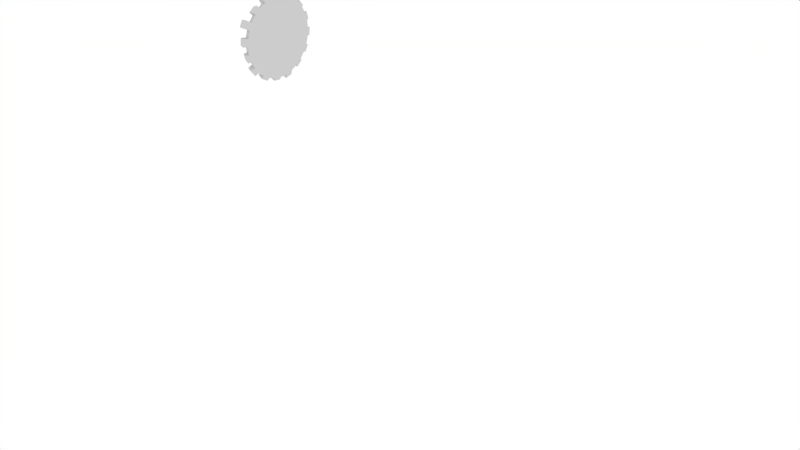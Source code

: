 # Source: rotation_bone_rules.test.blend  (saved by Blender 2.78.0; exported with 4.5.12 LTS)
import bpy
from mathutils import Matrix  # noqa: F401  (used for matrix-valued properties, if any)

bpy.ops.wm.read_factory_settings(use_empty=True)
scene = bpy.context.scene
scene.name = 'Scene'

# ---- collections
col_collection_1 = bpy.data.collections.new('Collection 1'); scene.collection.children.link(col_collection_1)
col_collection_1.hide_render = True
col_collection_1.hide_viewport = True
col_collection_2 = bpy.data.collections.new('Collection 2'); scene.collection.children.link(col_collection_2)
col_collection_2.hide_render = True
col_collection_2.hide_viewport = True
col_collection_3 = bpy.data.collections.new('Collection 3'); scene.collection.children.link(col_collection_3)
col_collection_3.hide_render = True
col_collection_3.hide_viewport = True
col_collection_4 = bpy.data.collections.new('Collection 4'); scene.collection.children.link(col_collection_4)
col_collection_4.hide_render = True
col_collection_4.hide_viewport = True
col_collection_5 = bpy.data.collections.new('Collection 5'); scene.collection.children.link(col_collection_5)
col_collection_5.hide_render = True
col_collection_5.hide_viewport = True
col_collection_6 = bpy.data.collections.new('Collection 6'); scene.collection.children.link(col_collection_6)
col_collection_6.hide_render = True
col_collection_6.hide_viewport = True
col_collection_7 = bpy.data.collections.new('Collection 7'); scene.collection.children.link(col_collection_7)
col_collection_7.hide_render = True
col_collection_7.hide_viewport = True
col_collection_8 = bpy.data.collections.new('Collection 8'); scene.collection.children.link(col_collection_8)
col_collection_8.hide_render = True
col_collection_8.hide_viewport = True
col_collection_9 = bpy.data.collections.new('Collection 9'); scene.collection.children.link(col_collection_9)
col_collection_9.hide_render = True
col_collection_9.hide_viewport = True
col_collection_10 = bpy.data.collections.new('Collection 10'); scene.collection.children.link(col_collection_10)
col_collection_10.hide_render = True
col_collection_10.hide_viewport = True
col_collection_11 = bpy.data.collections.new('Collection 11'); scene.collection.children.link(col_collection_11)

# ---- materials (node trees are filled in below, after node groups)
mat_material_002 = bpy.data.materials.new('Material.002')
mat_material_002.alpha_threshold = 0.0
mat_material_002.use_transparent_shadow = False
mat_material_002.roughness = 0.5
mat_material_000 = bpy.data.materials.new('Material.000')
mat_material_000.alpha_threshold = 0.0
mat_material_000.use_transparent_shadow = False
mat_material_000.roughness = 0.5
mat_material_003 = bpy.data.materials.new('Material.003')
mat_material_003.alpha_threshold = 0.0
mat_material_003.use_transparent_shadow = False
mat_material_003.roughness = 0.5
mat_material_005 = bpy.data.materials.new('Material.005')
mat_material_005.alpha_threshold = 0.0
mat_material_005.use_transparent_shadow = False
mat_material_005.roughness = 0.5
mat_material_008 = bpy.data.materials.new('Material.008')
mat_material_008.alpha_threshold = 0.0
mat_material_008.use_transparent_shadow = False
mat_material_008.roughness = 0.5
mat_material_007 = bpy.data.materials.new('Material.007')
mat_material_007.alpha_threshold = 0.0
mat_material_007.use_transparent_shadow = False
mat_material_007.roughness = 0.5
mat_material_001 = bpy.data.materials.new('Material.001')
mat_material_001.alpha_threshold = 0.0
mat_material_001.use_transparent_shadow = False
mat_material_001.roughness = 0.5

# ---- material node trees

# ---- world
world_world = bpy.data.worlds.new('World'); scene.world = world_world
world_world.color = (1.0, 1.0, 1.0)
world_world.use_sun_shadow = False
world_world.sun_shadow_jitter_overblur = 0.0
world_world.cycles.sampling_method = 'NONE'
world_world.cycles.sample_map_resolution = 256

# ---- meshes
me_cylinder_000 = bpy.data.meshes.new('Cylinder.000')
me_cylinder_000.from_pydata([(-0.00546, 0.08861, -3.272e-05), (0.009743, 0.09543, -3.272e-05), (-0.00546, 0.08691, -0.01728), (0.009743, 0.0936, -0.01861), (-0.00546, 0.08188, -0.03387), (0.009743, 0.08818, -0.03648), (-0.00546, 0.07371, -0.04916), (0.009743, 0.07938, -0.05295), (-0.00546, 0.06271, -0.06256), (0.009743, 0.06754, -0.06738), (-0.00546, 0.04932, -0.07355), (0.009743, 0.0531, -0.07922), (-0.00546, 0.03403, -0.08172), (0.009743, 0.03664, -0.08803), (-0.00546, 0.01744, -0.08676), (0.009743, 0.01877, -0.09344), (-0.00546, 0.0001908, -0.08846), (0.009743, 0.0001908, -0.09527), (-0.00546, -0.01706, -0.08676), (0.009743, -0.01839, -0.09344), (-0.00546, -0.03365, -0.08172), (0.009743, -0.03626, -0.08803), (-0.00546, -0.04893, -0.07355), (0.009743, -0.05272, -0.07922), (-0.00546, -0.06233, -0.06256), (0.009743, -0.06716, -0.06738), (-0.00546, -0.07333, -0.04916), (0.009743, -0.079, -0.05295), (-0.00546, -0.0815, -0.03387), (0.009743, -0.0878, -0.03648), (-0.00546, -0.08653, -0.01728), (0.009743, -0.09322, -0.01861), (-0.00546, -0.08823, -3.269e-05), (0.009743, -0.09505, -3.271e-05), (-0.00546, -0.08653, 0.01722), (0.009743, -0.09322, 0.01855), (-0.00546, -0.0815, 0.03381), (0.009743, -0.0878, 0.03641), (-0.00546, -0.07333, 0.04909), (0.009743, -0.079, 0.05288), (-0.00546, -0.06233, 0.06249), (0.009743, -0.06716, 0.06731), (-0.00546, -0.04893, 0.07349), (0.009743, -0.05272, 0.07916), (-0.00546, -0.03365, 0.08166), (0.009743, -0.03626, 0.08796), (-0.00546, -0.01706, 0.08669), (0.009743, -0.01839, 0.09338), (-0.00546, 0.0001909, 0.08839), (0.009743, 0.0001909, 0.09521), (-0.00546, 0.01744, 0.08669), (0.009743, 0.01877, 0.09338), (-0.00546, 0.03403, 0.08166), (0.009743, 0.03664, 0.08796), (-0.00546, 0.04932, 0.07349), (0.009743, 0.0531, 0.07916), (-0.00546, 0.06271, 0.06249), (0.009743, 0.06754, 0.06731), (-0.00546, 0.07371, 0.04909), (0.009743, 0.07938, 0.05288), (-0.00546, 0.08188, 0.0338), (0.009743, 0.08818, 0.03641), (-0.00546, 0.08691, 0.01722), (0.009743, 0.0936, 0.01855), (0.004574, 0.001326, 0.1067), (-0.01063, 0.001326, 0.09991), (-0.01063, 0.01858, 0.09822), (0.004574, 0.01991, 0.1049), (0.005515, -0.03901, 0.09702), (-0.009689, -0.0364, 0.09072), (-0.009689, -0.01981, 0.09575), (0.005515, -0.02114, 0.1024), (0.005797, -0.07276, 0.07415), (-0.009407, -0.06794, 0.06932), (-0.009407, -0.05454, 0.08032), (0.005797, -0.05833, 0.08599), (0.00236, -0.1024, 0.04421), (-0.01284, -0.09609, 0.0416), (-0.01284, -0.08792, 0.05689), (0.00236, -0.09359, 0.06068), (0.004845, -0.106, 0.001043), (-0.01036, -0.09915, 0.001043), (-0.01036, -0.09745, 0.01829), (0.004845, -0.1041, 0.01962), (0.006418, -0.09493, -0.03864), (-0.008785, -0.08863, -0.03603), (-0.008785, -0.09366, -0.01945), (0.006418, -0.1003, -0.02078), (0.005051, -0.07528, -0.07405), (-0.01015, -0.07046, -0.06923), (-0.01015, -0.08146, -0.05583), (0.005051, -0.08713, -0.05962), (0.006558, -0.03962, -0.09432), (-0.008645, -0.03701, -0.08802), (-0.008645, -0.0523, -0.07985), (0.006558, -0.05609, -0.08552), (0.006875, -0.000439, -0.1017), (-0.008329, -0.000439, -0.09485), (-0.008329, -0.01769, -0.09315), (0.006875, -0.01902, -0.09984), (0.00421, 0.04024, -0.09989), (-0.01099, 0.03763, -0.09359), (-0.01099, 0.02104, -0.09862), (0.00421, 0.02237, -0.1053), (0.005362, 0.07376, -0.07497), (-0.009841, 0.06894, -0.07014), (-0.009841, 0.05554, -0.08114), (0.005362, 0.05933, -0.08681), (0.004903, 0.09775, -0.04159), (-0.0103, 0.09145, -0.03898), (-0.0103, 0.08327, -0.05427), (0.004903, 0.08895, -0.05806), (-0.01015, 0.09908, -0.001063), (-0.01015, 0.09738, -0.01831), (0.00505, 0.1041, -0.01964), (0.00505, 0.1059, -0.001063), (0.005903, 0.09642, 0.03891), (-0.009301, 0.09012, 0.0363), (-0.009301, 0.09515, 0.01971), (0.005903, 0.1018, 0.02105), (0.006882, 0.07249, 0.07138), (-0.008322, 0.06767, 0.06656), (-0.008322, 0.07867, 0.05316), (0.006882, 0.08434, 0.05695), (0.007062, 0.03947, 0.09326), (-0.008142, 0.03686, 0.08696), (-0.008142, 0.05215, 0.07879), (0.007062, 0.05594, 0.08446), (-0.003175, 0.003027, 0.124), (-0.01838, 0.003027, 0.1172), (-0.01838, 0.02028, 0.1155), (-0.003175, 0.02161, 0.1222), (-0.01897, 0.0009612, 0.09621), (-0.01897, 0.01821, 0.09451), (-0.02671, 0.002663, 0.1135), (-0.02671, 0.01991, 0.1118), (0.01603, 0.02041, 0.11), (0.01603, 0.001827, 0.1118), (0.008286, 0.02211, 0.1273), (0.008286, 0.003529, 0.1291)], [], [(2, 0, 112, 113), (2, 3, 5, 4), (7, 6, 110, 111), (6, 7, 9, 8), (9, 11, 107, 104), (10, 11, 13, 12), (13, 15, 103, 100), (14, 15, 17, 16), (19, 18, 98, 99), (18, 19, 21, 20), (23, 22, 94, 95), (22, 23, 25, 24), (25, 27, 91, 88), (26, 27, 29, 28), (29, 31, 87, 84), (30, 31, 33, 32), (35, 34, 82, 83), (34, 35, 37, 36), (38, 36, 77, 78), (38, 39, 41, 40), (41, 43, 75, 72), (42, 43, 45, 44), (44, 45, 68, 69), (46, 47, 49, 48), (51, 50, 66, 67), (50, 51, 53, 52), (53, 55, 127, 124), (54, 55, 57, 56), (57, 59, 123, 120), (58, 59, 61, 60), (3, 1, 63, 61, 59, 57, 55, 53, 51, 49, 47, 45, 43, 41, 39, 37, 35, 33, 31, 29, 27, 25, 23, 21, 19, 17, 15, 13, 11, 9, 7, 5), (63, 62, 118, 119), (62, 63, 1, 0), (0, 2, 4, 6, 8, 10, 12, 14, 16, 18, 20, 22, 24, 26, 28, 30, 32, 34, 36, 38, 40, 42, 44, 46, 48, 50, 52, 54, 56, 58, 60, 62), (67, 66, 130, 131), (50, 48, 65, 66), (49, 51, 67, 64), (48, 49, 64, 65), (69, 68, 71, 70), (47, 46, 70, 71), (46, 44, 69, 70), (45, 47, 71, 68), (73, 72, 75, 74), (40, 41, 72, 73), (43, 42, 74, 75), (42, 40, 73, 74), (77, 76, 79, 78), (37, 39, 79, 76), (36, 37, 76, 77), (39, 38, 78, 79), (81, 80, 83, 82), (34, 32, 81, 82), (33, 35, 83, 80), (32, 33, 80, 81), (85, 84, 87, 86), (28, 29, 84, 85), (31, 30, 86, 87), (30, 28, 85, 86), (89, 88, 91, 90), (24, 25, 88, 89), (27, 26, 90, 91), (26, 24, 89, 90), (93, 92, 95, 94), (22, 20, 93, 94), (21, 23, 95, 92), (20, 21, 92, 93), (97, 96, 99, 98), (18, 16, 97, 98), (17, 19, 99, 96), (16, 17, 96, 97), (101, 100, 103, 102), (12, 13, 100, 101), (15, 14, 102, 103), (14, 12, 101, 102), (105, 104, 107, 106), (8, 9, 104, 105), (11, 10, 106, 107), (10, 8, 105, 106), (109, 108, 111, 110), (6, 4, 109, 110), (5, 7, 111, 108), (4, 5, 108, 109), (112, 115, 114, 113), (3, 2, 113, 114), (1, 3, 114, 115), (0, 1, 115, 112), (117, 116, 119, 118), (62, 60, 117, 118), (61, 63, 119, 116), (60, 61, 116, 117), (121, 120, 123, 122), (56, 57, 120, 121), (59, 58, 122, 123), (58, 56, 121, 122), (125, 124, 127, 126), (52, 53, 124, 125), (55, 54, 126, 127), (54, 52, 125, 126), (129, 128, 131, 130), (66, 65, 132, 133), (128, 64, 137, 139), (65, 64, 128, 129), (133, 132, 134, 135), (129, 130, 135, 134), (65, 129, 134, 132), (130, 66, 133, 135), (137, 136, 138, 139), (67, 131, 138, 136), (64, 67, 136, 137), (131, 128, 139, 138)])
me_cylinder_000.materials.append(mat_material_002)
me_cylinder_000.use_remesh_preserve_volume = False
me_cylinder_000.use_remesh_preserve_attributes = False
me_cylinder_000.use_mirror_vertex_groups = False
me_cylinder_000.update()
me_cylinder_001 = bpy.data.meshes.new('Cylinder.001')
me_cylinder_001.from_pydata([(-0.00546, 0.08861, -3.272e-05), (0.009743, 0.09543, -3.272e-05), (-0.00546, 0.08691, -0.01728), (0.009743, 0.0936, -0.01861), (-0.00546, 0.08188, -0.03387), (0.009743, 0.08818, -0.03648), (-0.00546, 0.07371, -0.04916), (0.009743, 0.07938, -0.05295), (-0.00546, 0.06271, -0.06256), (0.009743, 0.06754, -0.06738), (-0.00546, 0.04932, -0.07355), (0.009743, 0.0531, -0.07922), (-0.00546, 0.03403, -0.08172), (0.009743, 0.03664, -0.08803), (-0.00546, 0.01744, -0.08676), (0.009743, 0.01877, -0.09344), (-0.00546, 0.0001908, -0.08846), (0.009743, 0.0001908, -0.09527), (-0.00546, -0.01706, -0.08676), (0.009743, -0.01839, -0.09344), (-0.00546, -0.03365, -0.08172), (0.009743, -0.03626, -0.08803), (-0.00546, -0.04893, -0.07355), (0.009743, -0.05272, -0.07922), (-0.00546, -0.06233, -0.06256), (0.009743, -0.06716, -0.06738), (-0.00546, -0.07333, -0.04916), (0.009743, -0.079, -0.05295), (-0.00546, -0.0815, -0.03387), (0.009743, -0.0878, -0.03648), (-0.00546, -0.08653, -0.01728), (0.009743, -0.09322, -0.01861), (-0.00546, -0.08823, -3.269e-05), (0.009743, -0.09505, -3.271e-05), (-0.00546, -0.08653, 0.01722), (0.009743, -0.09322, 0.01855), (-0.00546, -0.0815, 0.03381), (0.009743, -0.0878, 0.03641), (-0.00546, -0.07333, 0.04909), (0.009743, -0.079, 0.05288), (-0.00546, -0.06233, 0.06249), (0.009743, -0.06716, 0.06731), (-0.00546, -0.04893, 0.07349), (0.009743, -0.05272, 0.07916), (-0.00546, -0.03365, 0.08166), (0.009743, -0.03626, 0.08796), (-0.00546, -0.01706, 0.08669), (0.009743, -0.01839, 0.09338), (-0.00546, 0.0001909, 0.08839), (0.009743, 0.0001909, 0.09521), (-0.00546, 0.01744, 0.08669), (0.009743, 0.01877, 0.09338), (-0.00546, 0.03403, 0.08166), (0.009743, 0.03664, 0.08796), (-0.00546, 0.04932, 0.07349), (0.009743, 0.0531, 0.07916), (-0.00546, 0.06271, 0.06249), (0.009743, 0.06754, 0.06731), (-0.00546, 0.07371, 0.04909), (0.009743, 0.07938, 0.05288), (-0.00546, 0.08188, 0.0338), (0.009743, 0.08818, 0.03641), (-0.00546, 0.08691, 0.01722), (0.009743, 0.0936, 0.01855), (0.004574, 0.001326, 0.1067), (-0.01063, 0.001326, 0.09991), (-0.01063, 0.01858, 0.09822), (0.004574, 0.01991, 0.1049), (0.005515, -0.03901, 0.09702), (-0.009689, -0.0364, 0.09072), (-0.009689, -0.01981, 0.09575), (0.005515, -0.02114, 0.1024), (0.005797, -0.07276, 0.07415), (-0.009407, -0.06794, 0.06932), (-0.009407, -0.05454, 0.08032), (0.005797, -0.05833, 0.08599), (0.00236, -0.1024, 0.04421), (-0.01284, -0.09609, 0.0416), (-0.01284, -0.08792, 0.05689), (0.00236, -0.09359, 0.06068), (0.004845, -0.106, 0.001043), (-0.01036, -0.09915, 0.001043), (-0.01036, -0.09745, 0.01829), (0.004845, -0.1041, 0.01962), (0.006418, -0.09493, -0.03864), (-0.008785, -0.08863, -0.03603), (-0.008785, -0.09366, -0.01945), (0.006418, -0.1003, -0.02078), (0.005051, -0.07528, -0.07405), (-0.01015, -0.07046, -0.06923), (-0.01015, -0.08146, -0.05583), (0.005051, -0.08713, -0.05962), (0.006558, -0.03962, -0.09432), (-0.008645, -0.03701, -0.08802), (-0.008645, -0.0523, -0.07985), (0.006558, -0.05609, -0.08552), (0.006875, -0.000439, -0.1017), (-0.008329, -0.000439, -0.09485), (-0.008329, -0.01769, -0.09315), (0.006875, -0.01902, -0.09984), (0.00421, 0.04024, -0.09989), (-0.01099, 0.03763, -0.09359), (-0.01099, 0.02104, -0.09862), (0.00421, 0.02237, -0.1053), (0.005362, 0.07376, -0.07497), (-0.009841, 0.06894, -0.07014), (-0.009841, 0.05554, -0.08114), (0.005362, 0.05933, -0.08681), (0.004903, 0.09775, -0.04159), (-0.0103, 0.09145, -0.03898), (-0.0103, 0.08327, -0.05427), (0.004903, 0.08895, -0.05806), (-0.01015, 0.09908, -0.001063), (-0.01015, 0.09738, -0.01831), (0.00505, 0.1041, -0.01964), (0.00505, 0.1059, -0.001063), (0.005903, 0.09642, 0.03891), (-0.009301, 0.09012, 0.0363), (-0.009301, 0.09515, 0.01971), (0.005903, 0.1018, 0.02105), (0.006882, 0.07249, 0.07138), (-0.008322, 0.06767, 0.06656), (-0.008322, 0.07867, 0.05316), (0.006882, 0.08434, 0.05695), (0.007062, 0.03947, 0.09326), (-0.008142, 0.03686, 0.08696), (-0.008142, 0.05215, 0.07879), (0.007062, 0.05594, 0.08446), (-0.003175, 0.003027, 0.124), (-0.01838, 0.003027, 0.1172), (-0.01838, 0.02028, 0.1155), (-0.003175, 0.02161, 0.1222), (-0.01897, 0.0009612, 0.09621), (-0.01897, 0.01821, 0.09451), (-0.02671, 0.002663, 0.1135), (-0.02671, 0.01991, 0.1118), (0.01603, 0.02041, 0.11), (0.01603, 0.001827, 0.1118), (0.008286, 0.02211, 0.1273), (0.008286, 0.003529, 0.1291)], [], [(2, 0, 112, 113), (2, 3, 5, 4), (7, 6, 110, 111), (6, 7, 9, 8), (9, 11, 107, 104), (10, 11, 13, 12), (13, 15, 103, 100), (14, 15, 17, 16), (19, 18, 98, 99), (18, 19, 21, 20), (23, 22, 94, 95), (22, 23, 25, 24), (25, 27, 91, 88), (26, 27, 29, 28), (29, 31, 87, 84), (30, 31, 33, 32), (35, 34, 82, 83), (34, 35, 37, 36), (38, 36, 77, 78), (38, 39, 41, 40), (41, 43, 75, 72), (42, 43, 45, 44), (44, 45, 68, 69), (46, 47, 49, 48), (51, 50, 66, 67), (50, 51, 53, 52), (53, 55, 127, 124), (54, 55, 57, 56), (57, 59, 123, 120), (58, 59, 61, 60), (3, 1, 63, 61, 59, 57, 55, 53, 51, 49, 47, 45, 43, 41, 39, 37, 35, 33, 31, 29, 27, 25, 23, 21, 19, 17, 15, 13, 11, 9, 7, 5), (63, 62, 118, 119), (62, 63, 1, 0), (0, 2, 4, 6, 8, 10, 12, 14, 16, 18, 20, 22, 24, 26, 28, 30, 32, 34, 36, 38, 40, 42, 44, 46, 48, 50, 52, 54, 56, 58, 60, 62), (67, 66, 130, 131), (50, 48, 65, 66), (49, 51, 67, 64), (48, 49, 64, 65), (69, 68, 71, 70), (47, 46, 70, 71), (46, 44, 69, 70), (45, 47, 71, 68), (73, 72, 75, 74), (40, 41, 72, 73), (43, 42, 74, 75), (42, 40, 73, 74), (77, 76, 79, 78), (37, 39, 79, 76), (36, 37, 76, 77), (39, 38, 78, 79), (81, 80, 83, 82), (34, 32, 81, 82), (33, 35, 83, 80), (32, 33, 80, 81), (85, 84, 87, 86), (28, 29, 84, 85), (31, 30, 86, 87), (30, 28, 85, 86), (89, 88, 91, 90), (24, 25, 88, 89), (27, 26, 90, 91), (26, 24, 89, 90), (93, 92, 95, 94), (22, 20, 93, 94), (21, 23, 95, 92), (20, 21, 92, 93), (97, 96, 99, 98), (18, 16, 97, 98), (17, 19, 99, 96), (16, 17, 96, 97), (101, 100, 103, 102), (12, 13, 100, 101), (15, 14, 102, 103), (14, 12, 101, 102), (105, 104, 107, 106), (8, 9, 104, 105), (11, 10, 106, 107), (10, 8, 105, 106), (109, 108, 111, 110), (6, 4, 109, 110), (5, 7, 111, 108), (4, 5, 108, 109), (112, 115, 114, 113), (3, 2, 113, 114), (1, 3, 114, 115), (0, 1, 115, 112), (117, 116, 119, 118), (62, 60, 117, 118), (61, 63, 119, 116), (60, 61, 116, 117), (121, 120, 123, 122), (56, 57, 120, 121), (59, 58, 122, 123), (58, 56, 121, 122), (125, 124, 127, 126), (52, 53, 124, 125), (55, 54, 126, 127), (54, 52, 125, 126), (129, 128, 131, 130), (66, 65, 132, 133), (128, 64, 137, 139), (65, 64, 128, 129), (133, 132, 134, 135), (129, 130, 135, 134), (65, 129, 134, 132), (130, 66, 133, 135), (137, 136, 138, 139), (67, 131, 138, 136), (64, 67, 136, 137), (131, 128, 139, 138)])
me_cylinder_001.materials.append(mat_material_000)
me_cylinder_001.use_remesh_preserve_volume = False
me_cylinder_001.use_remesh_preserve_attributes = False
me_cylinder_001.use_mirror_vertex_groups = False
me_cylinder_001.update()
me_cylinder_002 = bpy.data.meshes.new('Cylinder.002')
me_cylinder_002.from_pydata([(-0.00546, 0.08861, -3.272e-05), (0.009743, 0.09543, -3.272e-05), (-0.00546, 0.08691, -0.01728), (0.009743, 0.0936, -0.01861), (-0.00546, 0.08188, -0.03387), (0.009743, 0.08818, -0.03648), (-0.00546, 0.07371, -0.04916), (0.009743, 0.07938, -0.05295), (-0.00546, 0.06271, -0.06256), (0.009743, 0.06754, -0.06738), (-0.00546, 0.04932, -0.07355), (0.009743, 0.0531, -0.07922), (-0.00546, 0.03403, -0.08172), (0.009743, 0.03664, -0.08803), (-0.00546, 0.01744, -0.08676), (0.009743, 0.01877, -0.09344), (-0.00546, 0.0001908, -0.08846), (0.009743, 0.0001908, -0.09527), (-0.00546, -0.01706, -0.08676), (0.009743, -0.01839, -0.09344), (-0.00546, -0.03365, -0.08172), (0.009743, -0.03626, -0.08803), (-0.00546, -0.04893, -0.07355), (0.009743, -0.05272, -0.07922), (-0.00546, -0.06233, -0.06256), (0.009743, -0.06716, -0.06738), (-0.00546, -0.07333, -0.04916), (0.009743, -0.079, -0.05295), (-0.00546, -0.0815, -0.03387), (0.009743, -0.0878, -0.03648), (-0.00546, -0.08653, -0.01728), (0.009743, -0.09322, -0.01861), (-0.00546, -0.08823, -3.269e-05), (0.009743, -0.09505, -3.271e-05), (-0.00546, -0.08653, 0.01722), (0.009743, -0.09322, 0.01855), (-0.00546, -0.0815, 0.03381), (0.009743, -0.0878, 0.03641), (-0.00546, -0.07333, 0.04909), (0.009743, -0.079, 0.05288), (-0.00546, -0.06233, 0.06249), (0.009743, -0.06716, 0.06731), (-0.00546, -0.04893, 0.07349), (0.009743, -0.05272, 0.07916), (-0.00546, -0.03365, 0.08166), (0.009743, -0.03626, 0.08796), (-0.00546, -0.01706, 0.08669), (0.009743, -0.01839, 0.09338), (-0.00546, 0.0001909, 0.08839), (0.009743, 0.0001909, 0.09521), (-0.00546, 0.01744, 0.08669), (0.009743, 0.01877, 0.09338), (-0.00546, 0.03403, 0.08166), (0.009743, 0.03664, 0.08796), (-0.00546, 0.04932, 0.07349), (0.009743, 0.0531, 0.07916), (-0.00546, 0.06271, 0.06249), (0.009743, 0.06754, 0.06731), (-0.00546, 0.07371, 0.04909), (0.009743, 0.07938, 0.05288), (-0.00546, 0.08188, 0.0338), (0.009743, 0.08818, 0.03641), (-0.00546, 0.08691, 0.01722), (0.009743, 0.0936, 0.01855), (0.004574, 0.001326, 0.1067), (-0.01063, 0.001326, 0.09991), (-0.01063, 0.01858, 0.09822), (0.004574, 0.01991, 0.1049), (0.005515, -0.03901, 0.09702), (-0.009689, -0.0364, 0.09072), (-0.009689, -0.01981, 0.09575), (0.005515, -0.02114, 0.1024), (0.005797, -0.07276, 0.07415), (-0.009407, -0.06794, 0.06932), (-0.009407, -0.05454, 0.08032), (0.005797, -0.05833, 0.08599), (0.00236, -0.1024, 0.04421), (-0.01284, -0.09609, 0.0416), (-0.01284, -0.08792, 0.05689), (0.00236, -0.09359, 0.06068), (0.004845, -0.106, 0.001043), (-0.01036, -0.09915, 0.001043), (-0.01036, -0.09745, 0.01829), (0.004845, -0.1041, 0.01962), (0.006418, -0.09493, -0.03864), (-0.008785, -0.08863, -0.03603), (-0.008785, -0.09366, -0.01945), (0.006418, -0.1003, -0.02078), (0.005051, -0.07528, -0.07405), (-0.01015, -0.07046, -0.06923), (-0.01015, -0.08146, -0.05583), (0.005051, -0.08713, -0.05962), (0.006558, -0.03962, -0.09432), (-0.008645, -0.03701, -0.08802), (-0.008645, -0.0523, -0.07985), (0.006558, -0.05609, -0.08552), (0.006875, -0.000439, -0.1017), (-0.008329, -0.000439, -0.09485), (-0.008329, -0.01769, -0.09315), (0.006875, -0.01902, -0.09984), (0.00421, 0.04024, -0.09989), (-0.01099, 0.03763, -0.09359), (-0.01099, 0.02104, -0.09862), (0.00421, 0.02237, -0.1053), (0.005362, 0.07376, -0.07497), (-0.009841, 0.06894, -0.07014), (-0.009841, 0.05554, -0.08114), (0.005362, 0.05933, -0.08681), (0.004903, 0.09775, -0.04159), (-0.0103, 0.09145, -0.03898), (-0.0103, 0.08327, -0.05427), (0.004903, 0.08895, -0.05806), (-0.01015, 0.09908, -0.001063), (-0.01015, 0.09738, -0.01831), (0.00505, 0.1041, -0.01964), (0.00505, 0.1059, -0.001063), (0.005903, 0.09642, 0.03891), (-0.009301, 0.09012, 0.0363), (-0.009301, 0.09515, 0.01971), (0.005903, 0.1018, 0.02105), (0.006882, 0.07249, 0.07138), (-0.008322, 0.06767, 0.06656), (-0.008322, 0.07867, 0.05316), (0.006882, 0.08434, 0.05695), (0.007062, 0.03947, 0.09326), (-0.008142, 0.03686, 0.08696), (-0.008142, 0.05215, 0.07879), (0.007062, 0.05594, 0.08446), (-0.003175, 0.003027, 0.124), (-0.01838, 0.003027, 0.1172), (-0.01838, 0.02028, 0.1155), (-0.003175, 0.02161, 0.1222), (-0.01897, 0.0009612, 0.09621), (-0.01897, 0.01821, 0.09451), (-0.02671, 0.002663, 0.1135), (-0.02671, 0.01991, 0.1118), (0.01603, 0.02041, 0.11), (0.01603, 0.001827, 0.1118), (0.008286, 0.02211, 0.1273), (0.008286, 0.003529, 0.1291)], [], [(2, 0, 112, 113), (2, 3, 5, 4), (7, 6, 110, 111), (6, 7, 9, 8), (9, 11, 107, 104), (10, 11, 13, 12), (13, 15, 103, 100), (14, 15, 17, 16), (19, 18, 98, 99), (18, 19, 21, 20), (23, 22, 94, 95), (22, 23, 25, 24), (25, 27, 91, 88), (26, 27, 29, 28), (29, 31, 87, 84), (30, 31, 33, 32), (35, 34, 82, 83), (34, 35, 37, 36), (38, 36, 77, 78), (38, 39, 41, 40), (41, 43, 75, 72), (42, 43, 45, 44), (44, 45, 68, 69), (46, 47, 49, 48), (51, 50, 66, 67), (50, 51, 53, 52), (53, 55, 127, 124), (54, 55, 57, 56), (57, 59, 123, 120), (58, 59, 61, 60), (3, 1, 63, 61, 59, 57, 55, 53, 51, 49, 47, 45, 43, 41, 39, 37, 35, 33, 31, 29, 27, 25, 23, 21, 19, 17, 15, 13, 11, 9, 7, 5), (63, 62, 118, 119), (62, 63, 1, 0), (0, 2, 4, 6, 8, 10, 12, 14, 16, 18, 20, 22, 24, 26, 28, 30, 32, 34, 36, 38, 40, 42, 44, 46, 48, 50, 52, 54, 56, 58, 60, 62), (67, 66, 130, 131), (50, 48, 65, 66), (49, 51, 67, 64), (48, 49, 64, 65), (69, 68, 71, 70), (47, 46, 70, 71), (46, 44, 69, 70), (45, 47, 71, 68), (73, 72, 75, 74), (40, 41, 72, 73), (43, 42, 74, 75), (42, 40, 73, 74), (77, 76, 79, 78), (37, 39, 79, 76), (36, 37, 76, 77), (39, 38, 78, 79), (81, 80, 83, 82), (34, 32, 81, 82), (33, 35, 83, 80), (32, 33, 80, 81), (85, 84, 87, 86), (28, 29, 84, 85), (31, 30, 86, 87), (30, 28, 85, 86), (89, 88, 91, 90), (24, 25, 88, 89), (27, 26, 90, 91), (26, 24, 89, 90), (93, 92, 95, 94), (22, 20, 93, 94), (21, 23, 95, 92), (20, 21, 92, 93), (97, 96, 99, 98), (18, 16, 97, 98), (17, 19, 99, 96), (16, 17, 96, 97), (101, 100, 103, 102), (12, 13, 100, 101), (15, 14, 102, 103), (14, 12, 101, 102), (105, 104, 107, 106), (8, 9, 104, 105), (11, 10, 106, 107), (10, 8, 105, 106), (109, 108, 111, 110), (6, 4, 109, 110), (5, 7, 111, 108), (4, 5, 108, 109), (112, 115, 114, 113), (3, 2, 113, 114), (1, 3, 114, 115), (0, 1, 115, 112), (117, 116, 119, 118), (62, 60, 117, 118), (61, 63, 119, 116), (60, 61, 116, 117), (121, 120, 123, 122), (56, 57, 120, 121), (59, 58, 122, 123), (58, 56, 121, 122), (125, 124, 127, 126), (52, 53, 124, 125), (55, 54, 126, 127), (54, 52, 125, 126), (129, 128, 131, 130), (66, 65, 132, 133), (128, 64, 137, 139), (65, 64, 128, 129), (133, 132, 134, 135), (129, 130, 135, 134), (65, 129, 134, 132), (130, 66, 133, 135), (137, 136, 138, 139), (67, 131, 138, 136), (64, 67, 136, 137), (131, 128, 139, 138)])
me_cylinder_002.materials.append(mat_material_003)
me_cylinder_002.use_remesh_preserve_volume = False
me_cylinder_002.use_remesh_preserve_attributes = False
me_cylinder_002.use_mirror_vertex_groups = False
me_cylinder_002.update()
me_cylinder_005 = bpy.data.meshes.new('Cylinder.005')
me_cylinder_005.from_pydata([(-0.00546, 0.08861, -3.272e-05), (0.009743, 0.09543, -3.272e-05), (-0.00546, 0.08691, -0.01728), (0.009743, 0.0936, -0.01861), (-0.00546, 0.08188, -0.03387), (0.009743, 0.08818, -0.03648), (-0.00546, 0.07371, -0.04916), (0.009743, 0.07938, -0.05295), (-0.00546, 0.06271, -0.06256), (0.009743, 0.06754, -0.06738), (-0.00546, 0.04932, -0.07355), (0.009743, 0.0531, -0.07922), (-0.00546, 0.03403, -0.08172), (0.009743, 0.03664, -0.08803), (-0.00546, 0.01744, -0.08676), (0.009743, 0.01877, -0.09344), (-0.00546, 0.0001908, -0.08846), (0.009743, 0.0001908, -0.09527), (-0.00546, -0.01706, -0.08676), (0.009743, -0.01839, -0.09344), (-0.00546, -0.03365, -0.08172), (0.009743, -0.03626, -0.08803), (-0.00546, -0.04893, -0.07355), (0.009743, -0.05272, -0.07922), (-0.00546, -0.06233, -0.06256), (0.009743, -0.06716, -0.06738), (-0.00546, -0.07333, -0.04916), (0.009743, -0.079, -0.05295), (-0.00546, -0.0815, -0.03387), (0.009743, -0.0878, -0.03648), (-0.00546, -0.08653, -0.01728), (0.009743, -0.09322, -0.01861), (-0.00546, -0.08823, -3.269e-05), (0.009743, -0.09505, -3.271e-05), (-0.00546, -0.08653, 0.01722), (0.009743, -0.09322, 0.01855), (-0.00546, -0.0815, 0.03381), (0.009743, -0.0878, 0.03641), (-0.00546, -0.07333, 0.04909), (0.009743, -0.079, 0.05288), (-0.00546, -0.06233, 0.06249), (0.009743, -0.06716, 0.06731), (-0.00546, -0.04893, 0.07349), (0.009743, -0.05272, 0.07916), (-0.00546, -0.03365, 0.08166), (0.009743, -0.03626, 0.08796), (-0.00546, -0.01706, 0.08669), (0.009743, -0.01839, 0.09338), (-0.00546, 0.0001909, 0.08839), (0.009743, 0.0001909, 0.09521), (-0.00546, 0.01744, 0.08669), (0.009743, 0.01877, 0.09338), (-0.00546, 0.03403, 0.08166), (0.009743, 0.03664, 0.08796), (-0.00546, 0.04932, 0.07349), (0.009743, 0.0531, 0.07916), (-0.00546, 0.06271, 0.06249), (0.009743, 0.06754, 0.06731), (-0.00546, 0.07371, 0.04909), (0.009743, 0.07938, 0.05288), (-0.00546, 0.08188, 0.0338), (0.009743, 0.08818, 0.03641), (-0.00546, 0.08691, 0.01722), (0.009743, 0.0936, 0.01855), (0.004574, 0.001326, 0.1067), (-0.01063, 0.001326, 0.09991), (-0.01063, 0.01858, 0.09822), (0.004574, 0.01991, 0.1049), (0.005515, -0.03901, 0.09702), (-0.009689, -0.0364, 0.09072), (-0.009689, -0.01981, 0.09575), (0.005515, -0.02114, 0.1024), (0.005797, -0.07276, 0.07415), (-0.009407, -0.06794, 0.06932), (-0.009407, -0.05454, 0.08032), (0.005797, -0.05833, 0.08599), (0.00236, -0.1024, 0.04421), (-0.01284, -0.09609, 0.0416), (-0.01284, -0.08792, 0.05689), (0.00236, -0.09359, 0.06068), (0.004845, -0.106, 0.001043), (-0.01036, -0.09915, 0.001043), (-0.01036, -0.09745, 0.01829), (0.004845, -0.1041, 0.01962), (0.006418, -0.09493, -0.03864), (-0.008785, -0.08863, -0.03603), (-0.008785, -0.09366, -0.01945), (0.006418, -0.1003, -0.02078), (0.005051, -0.07528, -0.07405), (-0.01015, -0.07046, -0.06923), (-0.01015, -0.08146, -0.05583), (0.005051, -0.08713, -0.05962), (0.006558, -0.03962, -0.09432), (-0.008645, -0.03701, -0.08802), (-0.008645, -0.0523, -0.07985), (0.006558, -0.05609, -0.08552), (0.006875, -0.000439, -0.1017), (-0.008329, -0.000439, -0.09485), (-0.008329, -0.01769, -0.09315), (0.006875, -0.01902, -0.09984), (0.00421, 0.04024, -0.09989), (-0.01099, 0.03763, -0.09359), (-0.01099, 0.02104, -0.09862), (0.00421, 0.02237, -0.1053), (0.005362, 0.07376, -0.07497), (-0.009841, 0.06894, -0.07014), (-0.009841, 0.05554, -0.08114), (0.005362, 0.05933, -0.08681), (0.004903, 0.09775, -0.04159), (-0.0103, 0.09145, -0.03898), (-0.0103, 0.08327, -0.05427), (0.004903, 0.08895, -0.05806), (-0.01015, 0.09908, -0.001063), (-0.01015, 0.09738, -0.01831), (0.00505, 0.1041, -0.01964), (0.00505, 0.1059, -0.001063), (0.005903, 0.09642, 0.03891), (-0.009301, 0.09012, 0.0363), (-0.009301, 0.09515, 0.01971), (0.005903, 0.1018, 0.02105), (0.006882, 0.07249, 0.07138), (-0.008322, 0.06767, 0.06656), (-0.008322, 0.07867, 0.05316), (0.006882, 0.08434, 0.05695), (0.007062, 0.03947, 0.09326), (-0.008142, 0.03686, 0.08696), (-0.008142, 0.05215, 0.07879), (0.007062, 0.05594, 0.08446), (-0.003175, 0.003027, 0.124), (-0.01838, 0.003027, 0.1172), (-0.01838, 0.02028, 0.1155), (-0.003175, 0.02161, 0.1222), (-0.01897, 0.0009612, 0.09621), (-0.01897, 0.01821, 0.09451), (-0.02671, 0.002663, 0.1135), (-0.02671, 0.01991, 0.1118), (0.01603, 0.02041, 0.11), (0.01603, 0.001827, 0.1118), (0.008286, 0.02211, 0.1273), (0.008286, 0.003529, 0.1291)], [], [(2, 0, 112, 113), (2, 3, 5, 4), (7, 6, 110, 111), (6, 7, 9, 8), (9, 11, 107, 104), (10, 11, 13, 12), (13, 15, 103, 100), (14, 15, 17, 16), (19, 18, 98, 99), (18, 19, 21, 20), (23, 22, 94, 95), (22, 23, 25, 24), (25, 27, 91, 88), (26, 27, 29, 28), (29, 31, 87, 84), (30, 31, 33, 32), (35, 34, 82, 83), (34, 35, 37, 36), (38, 36, 77, 78), (38, 39, 41, 40), (41, 43, 75, 72), (42, 43, 45, 44), (44, 45, 68, 69), (46, 47, 49, 48), (51, 50, 66, 67), (50, 51, 53, 52), (53, 55, 127, 124), (54, 55, 57, 56), (57, 59, 123, 120), (58, 59, 61, 60), (3, 1, 63, 61, 59, 57, 55, 53, 51, 49, 47, 45, 43, 41, 39, 37, 35, 33, 31, 29, 27, 25, 23, 21, 19, 17, 15, 13, 11, 9, 7, 5), (63, 62, 118, 119), (62, 63, 1, 0), (0, 2, 4, 6, 8, 10, 12, 14, 16, 18, 20, 22, 24, 26, 28, 30, 32, 34, 36, 38, 40, 42, 44, 46, 48, 50, 52, 54, 56, 58, 60, 62), (67, 66, 130, 131), (50, 48, 65, 66), (49, 51, 67, 64), (48, 49, 64, 65), (69, 68, 71, 70), (47, 46, 70, 71), (46, 44, 69, 70), (45, 47, 71, 68), (73, 72, 75, 74), (40, 41, 72, 73), (43, 42, 74, 75), (42, 40, 73, 74), (77, 76, 79, 78), (37, 39, 79, 76), (36, 37, 76, 77), (39, 38, 78, 79), (81, 80, 83, 82), (34, 32, 81, 82), (33, 35, 83, 80), (32, 33, 80, 81), (85, 84, 87, 86), (28, 29, 84, 85), (31, 30, 86, 87), (30, 28, 85, 86), (89, 88, 91, 90), (24, 25, 88, 89), (27, 26, 90, 91), (26, 24, 89, 90), (93, 92, 95, 94), (22, 20, 93, 94), (21, 23, 95, 92), (20, 21, 92, 93), (97, 96, 99, 98), (18, 16, 97, 98), (17, 19, 99, 96), (16, 17, 96, 97), (101, 100, 103, 102), (12, 13, 100, 101), (15, 14, 102, 103), (14, 12, 101, 102), (105, 104, 107, 106), (8, 9, 104, 105), (11, 10, 106, 107), (10, 8, 105, 106), (109, 108, 111, 110), (6, 4, 109, 110), (5, 7, 111, 108), (4, 5, 108, 109), (112, 115, 114, 113), (3, 2, 113, 114), (1, 3, 114, 115), (0, 1, 115, 112), (117, 116, 119, 118), (62, 60, 117, 118), (61, 63, 119, 116), (60, 61, 116, 117), (121, 120, 123, 122), (56, 57, 120, 121), (59, 58, 122, 123), (58, 56, 121, 122), (125, 124, 127, 126), (52, 53, 124, 125), (55, 54, 126, 127), (54, 52, 125, 126), (129, 128, 131, 130), (66, 65, 132, 133), (128, 64, 137, 139), (65, 64, 128, 129), (133, 132, 134, 135), (129, 130, 135, 134), (65, 129, 134, 132), (130, 66, 133, 135), (137, 136, 138, 139), (67, 131, 138, 136), (64, 67, 136, 137), (131, 128, 139, 138)])
me_cylinder_005.materials.append(mat_material_005)
me_cylinder_005.use_remesh_preserve_volume = False
me_cylinder_005.use_remesh_preserve_attributes = False
me_cylinder_005.use_mirror_vertex_groups = False
me_cylinder_005.update()
me_cylinder_003 = bpy.data.meshes.new('Cylinder.003')
me_cylinder_003.from_pydata([(-0.00546, 0.08861, -3.272e-05), (0.009743, 0.09543, -3.272e-05), (-0.00546, 0.08691, -0.01728), (0.009743, 0.0936, -0.01861), (-0.00546, 0.08188, -0.03387), (0.009743, 0.08818, -0.03648), (-0.00546, 0.07371, -0.04916), (0.009743, 0.07938, -0.05295), (-0.00546, 0.06271, -0.06256), (0.009743, 0.06754, -0.06738), (-0.00546, 0.04932, -0.07355), (0.009743, 0.0531, -0.07922), (-0.00546, 0.03403, -0.08172), (0.009743, 0.03664, -0.08803), (-0.00546, 0.01744, -0.08676), (0.009743, 0.01877, -0.09344), (-0.00546, 0.0001908, -0.08846), (0.009743, 0.0001908, -0.09527), (-0.00546, -0.01706, -0.08676), (0.009743, -0.01839, -0.09344), (-0.00546, -0.03365, -0.08172), (0.009743, -0.03626, -0.08803), (-0.00546, -0.04893, -0.07355), (0.009743, -0.05272, -0.07922), (-0.00546, -0.06233, -0.06256), (0.009743, -0.06716, -0.06738), (-0.00546, -0.07333, -0.04916), (0.009743, -0.079, -0.05295), (-0.00546, -0.0815, -0.03387), (0.009743, -0.0878, -0.03648), (-0.00546, -0.08653, -0.01728), (0.009743, -0.09322, -0.01861), (-0.00546, -0.08823, -3.269e-05), (0.009743, -0.09505, -3.271e-05), (-0.00546, -0.08653, 0.01722), (0.009743, -0.09322, 0.01855), (-0.00546, -0.0815, 0.03381), (0.009743, -0.0878, 0.03641), (-0.00546, -0.07333, 0.04909), (0.009743, -0.079, 0.05288), (-0.00546, -0.06233, 0.06249), (0.009743, -0.06716, 0.06731), (-0.00546, -0.04893, 0.07349), (0.009743, -0.05272, 0.07916), (-0.00546, -0.03365, 0.08166), (0.009743, -0.03626, 0.08796), (-0.00546, -0.01706, 0.08669), (0.009743, -0.01839, 0.09338), (-0.00546, 0.0001909, 0.08839), (0.009743, 0.0001909, 0.09521), (-0.00546, 0.01744, 0.08669), (0.009743, 0.01877, 0.09338), (-0.00546, 0.03403, 0.08166), (0.009743, 0.03664, 0.08796), (-0.00546, 0.04932, 0.07349), (0.009743, 0.0531, 0.07916), (-0.00546, 0.06271, 0.06249), (0.009743, 0.06754, 0.06731), (-0.00546, 0.07371, 0.04909), (0.009743, 0.07938, 0.05288), (-0.00546, 0.08188, 0.0338), (0.009743, 0.08818, 0.03641), (-0.00546, 0.08691, 0.01722), (0.009743, 0.0936, 0.01855), (0.004574, 0.001326, 0.1067), (-0.01063, 0.001326, 0.09991), (-0.01063, 0.01858, 0.09822), (0.004574, 0.01991, 0.1049), (0.005515, -0.03901, 0.09702), (-0.009689, -0.0364, 0.09072), (-0.009689, -0.01981, 0.09575), (0.005515, -0.02114, 0.1024), (0.005797, -0.07276, 0.07415), (-0.009407, -0.06794, 0.06932), (-0.009407, -0.05454, 0.08032), (0.005797, -0.05833, 0.08599), (0.00236, -0.1024, 0.04421), (-0.01284, -0.09609, 0.0416), (-0.01284, -0.08792, 0.05689), (0.00236, -0.09359, 0.06068), (0.004845, -0.106, 0.001043), (-0.01036, -0.09915, 0.001043), (-0.01036, -0.09745, 0.01829), (0.004845, -0.1041, 0.01962), (0.006418, -0.09493, -0.03864), (-0.008785, -0.08863, -0.03603), (-0.008785, -0.09366, -0.01945), (0.006418, -0.1003, -0.02078), (0.005051, -0.07528, -0.07405), (-0.01015, -0.07046, -0.06923), (-0.01015, -0.08146, -0.05583), (0.005051, -0.08713, -0.05962), (0.006558, -0.03962, -0.09432), (-0.008645, -0.03701, -0.08802), (-0.008645, -0.0523, -0.07985), (0.006558, -0.05609, -0.08552), (0.006875, -0.000439, -0.1017), (-0.008329, -0.000439, -0.09485), (-0.008329, -0.01769, -0.09315), (0.006875, -0.01902, -0.09984), (0.00421, 0.04024, -0.09989), (-0.01099, 0.03763, -0.09359), (-0.01099, 0.02104, -0.09862), (0.00421, 0.02237, -0.1053), (0.005362, 0.07376, -0.07497), (-0.009841, 0.06894, -0.07014), (-0.009841, 0.05554, -0.08114), (0.005362, 0.05933, -0.08681), (0.004903, 0.09775, -0.04159), (-0.0103, 0.09145, -0.03898), (-0.0103, 0.08327, -0.05427), (0.004903, 0.08895, -0.05806), (-0.01015, 0.09908, -0.001063), (-0.01015, 0.09738, -0.01831), (0.00505, 0.1041, -0.01964), (0.00505, 0.1059, -0.001063), (0.005903, 0.09642, 0.03891), (-0.009301, 0.09012, 0.0363), (-0.009301, 0.09515, 0.01971), (0.005903, 0.1018, 0.02105), (0.006882, 0.07249, 0.07138), (-0.008322, 0.06767, 0.06656), (-0.008322, 0.07867, 0.05316), (0.006882, 0.08434, 0.05695), (0.007062, 0.03947, 0.09326), (-0.008142, 0.03686, 0.08696), (-0.008142, 0.05215, 0.07879), (0.007062, 0.05594, 0.08446), (-0.003175, 0.003027, 0.124), (-0.01838, 0.003027, 0.1172), (-0.01838, 0.02028, 0.1155), (-0.003175, 0.02161, 0.1222), (-0.01897, 0.0009612, 0.09621), (-0.01897, 0.01821, 0.09451), (-0.02671, 0.002663, 0.1135), (-0.02671, 0.01991, 0.1118), (0.01603, 0.02041, 0.11), (0.01603, 0.001827, 0.1118), (0.008286, 0.02211, 0.1273), (0.008286, 0.003529, 0.1291)], [], [(2, 0, 112, 113), (2, 3, 5, 4), (7, 6, 110, 111), (6, 7, 9, 8), (9, 11, 107, 104), (10, 11, 13, 12), (13, 15, 103, 100), (14, 15, 17, 16), (19, 18, 98, 99), (18, 19, 21, 20), (23, 22, 94, 95), (22, 23, 25, 24), (25, 27, 91, 88), (26, 27, 29, 28), (29, 31, 87, 84), (30, 31, 33, 32), (35, 34, 82, 83), (34, 35, 37, 36), (38, 36, 77, 78), (38, 39, 41, 40), (41, 43, 75, 72), (42, 43, 45, 44), (44, 45, 68, 69), (46, 47, 49, 48), (51, 50, 66, 67), (50, 51, 53, 52), (53, 55, 127, 124), (54, 55, 57, 56), (57, 59, 123, 120), (58, 59, 61, 60), (3, 1, 63, 61, 59, 57, 55, 53, 51, 49, 47, 45, 43, 41, 39, 37, 35, 33, 31, 29, 27, 25, 23, 21, 19, 17, 15, 13, 11, 9, 7, 5), (63, 62, 118, 119), (62, 63, 1, 0), (0, 2, 4, 6, 8, 10, 12, 14, 16, 18, 20, 22, 24, 26, 28, 30, 32, 34, 36, 38, 40, 42, 44, 46, 48, 50, 52, 54, 56, 58, 60, 62), (67, 66, 130, 131), (50, 48, 65, 66), (49, 51, 67, 64), (48, 49, 64, 65), (69, 68, 71, 70), (47, 46, 70, 71), (46, 44, 69, 70), (45, 47, 71, 68), (73, 72, 75, 74), (40, 41, 72, 73), (43, 42, 74, 75), (42, 40, 73, 74), (77, 76, 79, 78), (37, 39, 79, 76), (36, 37, 76, 77), (39, 38, 78, 79), (81, 80, 83, 82), (34, 32, 81, 82), (33, 35, 83, 80), (32, 33, 80, 81), (85, 84, 87, 86), (28, 29, 84, 85), (31, 30, 86, 87), (30, 28, 85, 86), (89, 88, 91, 90), (24, 25, 88, 89), (27, 26, 90, 91), (26, 24, 89, 90), (93, 92, 95, 94), (22, 20, 93, 94), (21, 23, 95, 92), (20, 21, 92, 93), (97, 96, 99, 98), (18, 16, 97, 98), (17, 19, 99, 96), (16, 17, 96, 97), (101, 100, 103, 102), (12, 13, 100, 101), (15, 14, 102, 103), (14, 12, 101, 102), (105, 104, 107, 106), (8, 9, 104, 105), (11, 10, 106, 107), (10, 8, 105, 106), (109, 108, 111, 110), (6, 4, 109, 110), (5, 7, 111, 108), (4, 5, 108, 109), (112, 115, 114, 113), (3, 2, 113, 114), (1, 3, 114, 115), (0, 1, 115, 112), (117, 116, 119, 118), (62, 60, 117, 118), (61, 63, 119, 116), (60, 61, 116, 117), (121, 120, 123, 122), (56, 57, 120, 121), (59, 58, 122, 123), (58, 56, 121, 122), (125, 124, 127, 126), (52, 53, 124, 125), (55, 54, 126, 127), (54, 52, 125, 126), (129, 128, 131, 130), (66, 65, 132, 133), (128, 64, 137, 139), (65, 64, 128, 129), (133, 132, 134, 135), (129, 130, 135, 134), (65, 129, 134, 132), (130, 66, 133, 135), (137, 136, 138, 139), (67, 131, 138, 136), (64, 67, 136, 137), (131, 128, 139, 138)])
me_cylinder_003.materials.append(mat_material_005)
me_cylinder_003.use_remesh_preserve_volume = False
me_cylinder_003.use_remesh_preserve_attributes = False
me_cylinder_003.use_mirror_vertex_groups = False
me_cylinder_003.update()
me_cylinder_004 = bpy.data.meshes.new('Cylinder.004')
me_cylinder_004.from_pydata([(-0.00546, 0.08861, -3.272e-05), (0.009743, 0.09543, -3.272e-05), (-0.00546, 0.08691, -0.01728), (0.009743, 0.0936, -0.01861), (-0.00546, 0.08188, -0.03387), (0.009743, 0.08818, -0.03648), (-0.00546, 0.07371, -0.04916), (0.009743, 0.07938, -0.05295), (-0.00546, 0.06271, -0.06256), (0.009743, 0.06754, -0.06738), (-0.00546, 0.04932, -0.07355), (0.009743, 0.0531, -0.07922), (-0.00546, 0.03403, -0.08172), (0.009743, 0.03664, -0.08803), (-0.00546, 0.01744, -0.08676), (0.009743, 0.01877, -0.09344), (-0.00546, 0.0001908, -0.08846), (0.009743, 0.0001908, -0.09527), (-0.00546, -0.01706, -0.08676), (0.009743, -0.01839, -0.09344), (-0.00546, -0.03365, -0.08172), (0.009743, -0.03626, -0.08803), (-0.00546, -0.04893, -0.07355), (0.009743, -0.05272, -0.07922), (-0.00546, -0.06233, -0.06256), (0.009743, -0.06716, -0.06738), (-0.00546, -0.07333, -0.04916), (0.009743, -0.079, -0.05295), (-0.00546, -0.0815, -0.03387), (0.009743, -0.0878, -0.03648), (-0.00546, -0.08653, -0.01728), (0.009743, -0.09322, -0.01861), (-0.00546, -0.08823, -3.269e-05), (0.009743, -0.09505, -3.271e-05), (-0.00546, -0.08653, 0.01722), (0.009743, -0.09322, 0.01855), (-0.00546, -0.0815, 0.03381), (0.009743, -0.0878, 0.03641), (-0.00546, -0.07333, 0.04909), (0.009743, -0.079, 0.05288), (-0.00546, -0.06233, 0.06249), (0.009743, -0.06716, 0.06731), (-0.00546, -0.04893, 0.07349), (0.009743, -0.05272, 0.07916), (-0.00546, -0.03365, 0.08166), (0.009743, -0.03626, 0.08796), (-0.00546, -0.01706, 0.08669), (0.009743, -0.01839, 0.09338), (-0.00546, 0.0001909, 0.08839), (0.009743, 0.0001909, 0.09521), (-0.00546, 0.01744, 0.08669), (0.009743, 0.01877, 0.09338), (-0.00546, 0.03403, 0.08166), (0.009743, 0.03664, 0.08796), (-0.00546, 0.04932, 0.07349), (0.009743, 0.0531, 0.07916), (-0.00546, 0.06271, 0.06249), (0.009743, 0.06754, 0.06731), (-0.00546, 0.07371, 0.04909), (0.009743, 0.07938, 0.05288), (-0.00546, 0.08188, 0.0338), (0.009743, 0.08818, 0.03641), (-0.00546, 0.08691, 0.01722), (0.009743, 0.0936, 0.01855), (0.004574, 0.001326, 0.1067), (-0.01063, 0.001326, 0.09991), (-0.01063, 0.01858, 0.09822), (0.004574, 0.01991, 0.1049), (0.005515, -0.03901, 0.09702), (-0.009689, -0.0364, 0.09072), (-0.009689, -0.01981, 0.09575), (0.005515, -0.02114, 0.1024), (0.005797, -0.07276, 0.07415), (-0.009407, -0.06794, 0.06932), (-0.009407, -0.05454, 0.08032), (0.005797, -0.05833, 0.08599), (0.00236, -0.1024, 0.04421), (-0.01284, -0.09609, 0.0416), (-0.01284, -0.08792, 0.05689), (0.00236, -0.09359, 0.06068), (0.004845, -0.106, 0.001043), (-0.01036, -0.09915, 0.001043), (-0.01036, -0.09745, 0.01829), (0.004845, -0.1041, 0.01962), (0.006418, -0.09493, -0.03864), (-0.008785, -0.08863, -0.03603), (-0.008785, -0.09366, -0.01945), (0.006418, -0.1003, -0.02078), (0.005051, -0.07528, -0.07405), (-0.01015, -0.07046, -0.06923), (-0.01015, -0.08146, -0.05583), (0.005051, -0.08713, -0.05962), (0.006558, -0.03962, -0.09432), (-0.008645, -0.03701, -0.08802), (-0.008645, -0.0523, -0.07985), (0.006558, -0.05609, -0.08552), (0.006875, -0.000439, -0.1017), (-0.008329, -0.000439, -0.09485), (-0.008329, -0.01769, -0.09315), (0.006875, -0.01902, -0.09984), (0.00421, 0.04024, -0.09989), (-0.01099, 0.03763, -0.09359), (-0.01099, 0.02104, -0.09862), (0.00421, 0.02237, -0.1053), (0.005362, 0.07376, -0.07497), (-0.009841, 0.06894, -0.07014), (-0.009841, 0.05554, -0.08114), (0.005362, 0.05933, -0.08681), (0.004903, 0.09775, -0.04159), (-0.0103, 0.09145, -0.03898), (-0.0103, 0.08327, -0.05427), (0.004903, 0.08895, -0.05806), (-0.01015, 0.09908, -0.001063), (-0.01015, 0.09738, -0.01831), (0.00505, 0.1041, -0.01964), (0.00505, 0.1059, -0.001063), (0.005903, 0.09642, 0.03891), (-0.009301, 0.09012, 0.0363), (-0.009301, 0.09515, 0.01971), (0.005903, 0.1018, 0.02105), (0.006882, 0.07249, 0.07138), (-0.008322, 0.06767, 0.06656), (-0.008322, 0.07867, 0.05316), (0.006882, 0.08434, 0.05695), (0.007062, 0.03947, 0.09326), (-0.008142, 0.03686, 0.08696), (-0.008142, 0.05215, 0.07879), (0.007062, 0.05594, 0.08446), (-0.003175, 0.003027, 0.124), (-0.01838, 0.003027, 0.1172), (-0.01838, 0.02028, 0.1155), (-0.003175, 0.02161, 0.1222), (-0.01897, 0.0009612, 0.09621), (-0.01897, 0.01821, 0.09451), (-0.02671, 0.002663, 0.1135), (-0.02671, 0.01991, 0.1118), (0.01603, 0.02041, 0.11), (0.01603, 0.001827, 0.1118), (0.008286, 0.02211, 0.1273), (0.008286, 0.003529, 0.1291)], [], [(2, 0, 112, 113), (2, 3, 5, 4), (7, 6, 110, 111), (6, 7, 9, 8), (9, 11, 107, 104), (10, 11, 13, 12), (13, 15, 103, 100), (14, 15, 17, 16), (19, 18, 98, 99), (18, 19, 21, 20), (23, 22, 94, 95), (22, 23, 25, 24), (25, 27, 91, 88), (26, 27, 29, 28), (29, 31, 87, 84), (30, 31, 33, 32), (35, 34, 82, 83), (34, 35, 37, 36), (38, 36, 77, 78), (38, 39, 41, 40), (41, 43, 75, 72), (42, 43, 45, 44), (44, 45, 68, 69), (46, 47, 49, 48), (51, 50, 66, 67), (50, 51, 53, 52), (53, 55, 127, 124), (54, 55, 57, 56), (57, 59, 123, 120), (58, 59, 61, 60), (3, 1, 63, 61, 59, 57, 55, 53, 51, 49, 47, 45, 43, 41, 39, 37, 35, 33, 31, 29, 27, 25, 23, 21, 19, 17, 15, 13, 11, 9, 7, 5), (63, 62, 118, 119), (62, 63, 1, 0), (0, 2, 4, 6, 8, 10, 12, 14, 16, 18, 20, 22, 24, 26, 28, 30, 32, 34, 36, 38, 40, 42, 44, 46, 48, 50, 52, 54, 56, 58, 60, 62), (67, 66, 130, 131), (50, 48, 65, 66), (49, 51, 67, 64), (48, 49, 64, 65), (69, 68, 71, 70), (47, 46, 70, 71), (46, 44, 69, 70), (45, 47, 71, 68), (73, 72, 75, 74), (40, 41, 72, 73), (43, 42, 74, 75), (42, 40, 73, 74), (77, 76, 79, 78), (37, 39, 79, 76), (36, 37, 76, 77), (39, 38, 78, 79), (81, 80, 83, 82), (34, 32, 81, 82), (33, 35, 83, 80), (32, 33, 80, 81), (85, 84, 87, 86), (28, 29, 84, 85), (31, 30, 86, 87), (30, 28, 85, 86), (89, 88, 91, 90), (24, 25, 88, 89), (27, 26, 90, 91), (26, 24, 89, 90), (93, 92, 95, 94), (22, 20, 93, 94), (21, 23, 95, 92), (20, 21, 92, 93), (97, 96, 99, 98), (18, 16, 97, 98), (17, 19, 99, 96), (16, 17, 96, 97), (101, 100, 103, 102), (12, 13, 100, 101), (15, 14, 102, 103), (14, 12, 101, 102), (105, 104, 107, 106), (8, 9, 104, 105), (11, 10, 106, 107), (10, 8, 105, 106), (109, 108, 111, 110), (6, 4, 109, 110), (5, 7, 111, 108), (4, 5, 108, 109), (112, 115, 114, 113), (3, 2, 113, 114), (1, 3, 114, 115), (0, 1, 115, 112), (117, 116, 119, 118), (62, 60, 117, 118), (61, 63, 119, 116), (60, 61, 116, 117), (121, 120, 123, 122), (56, 57, 120, 121), (59, 58, 122, 123), (58, 56, 121, 122), (125, 124, 127, 126), (52, 53, 124, 125), (55, 54, 126, 127), (54, 52, 125, 126), (129, 128, 131, 130), (66, 65, 132, 133), (128, 64, 137, 139), (65, 64, 128, 129), (133, 132, 134, 135), (129, 130, 135, 134), (65, 129, 134, 132), (130, 66, 133, 135), (137, 136, 138, 139), (67, 131, 138, 136), (64, 67, 136, 137), (131, 128, 139, 138)])
me_cylinder_004.materials.append(mat_material_008)
me_cylinder_004.use_remesh_preserve_volume = False
me_cylinder_004.use_remesh_preserve_attributes = False
me_cylinder_004.use_mirror_vertex_groups = False
me_cylinder_004.update()
me_cylinder_007 = bpy.data.meshes.new('Cylinder.007')
me_cylinder_007.from_pydata([(-0.00546, 0.08861, -3.272e-05), (0.009743, 0.09543, -3.272e-05), (-0.00546, 0.08691, -0.01728), (0.009743, 0.0936, -0.01861), (-0.00546, 0.08188, -0.03387), (0.009743, 0.08818, -0.03648), (-0.00546, 0.07371, -0.04916), (0.009743, 0.07938, -0.05295), (-0.00546, 0.06271, -0.06256), (0.009743, 0.06754, -0.06738), (-0.00546, 0.04932, -0.07355), (0.009743, 0.0531, -0.07922), (-0.00546, 0.03403, -0.08172), (0.009743, 0.03664, -0.08803), (-0.00546, 0.01744, -0.08676), (0.009743, 0.01877, -0.09344), (-0.00546, 0.0001908, -0.08846), (0.009743, 0.0001908, -0.09527), (-0.00546, -0.01706, -0.08676), (0.009743, -0.01839, -0.09344), (-0.00546, -0.03365, -0.08172), (0.009743, -0.03626, -0.08803), (-0.00546, -0.04893, -0.07355), (0.009743, -0.05272, -0.07922), (-0.00546, -0.06233, -0.06256), (0.009743, -0.06716, -0.06738), (-0.00546, -0.07333, -0.04916), (0.009743, -0.079, -0.05295), (-0.00546, -0.0815, -0.03387), (0.009743, -0.0878, -0.03648), (-0.00546, -0.08653, -0.01728), (0.009743, -0.09322, -0.01861), (-0.00546, -0.08823, -3.269e-05), (0.009743, -0.09505, -3.271e-05), (-0.00546, -0.08653, 0.01722), (0.009743, -0.09322, 0.01855), (-0.00546, -0.0815, 0.03381), (0.009743, -0.0878, 0.03641), (-0.00546, -0.07333, 0.04909), (0.009743, -0.079, 0.05288), (-0.00546, -0.06233, 0.06249), (0.009743, -0.06716, 0.06731), (-0.00546, -0.04893, 0.07349), (0.009743, -0.05272, 0.07916), (-0.00546, -0.03365, 0.08166), (0.009743, -0.03626, 0.08796), (-0.00546, -0.01706, 0.08669), (0.009743, -0.01839, 0.09338), (-0.00546, 0.0001909, 0.08839), (0.009743, 0.0001909, 0.09521), (-0.00546, 0.01744, 0.08669), (0.009743, 0.01877, 0.09338), (-0.00546, 0.03403, 0.08166), (0.009743, 0.03664, 0.08796), (-0.00546, 0.04932, 0.07349), (0.009743, 0.0531, 0.07916), (-0.00546, 0.06271, 0.06249), (0.009743, 0.06754, 0.06731), (-0.00546, 0.07371, 0.04909), (0.009743, 0.07938, 0.05288), (-0.00546, 0.08188, 0.0338), (0.009743, 0.08818, 0.03641), (-0.00546, 0.08691, 0.01722), (0.009743, 0.0936, 0.01855), (0.004574, 0.001326, 0.1067), (-0.01063, 0.001326, 0.09991), (-0.01063, 0.01858, 0.09822), (0.004574, 0.01991, 0.1049), (0.005515, -0.03901, 0.09702), (-0.009689, -0.0364, 0.09072), (-0.009689, -0.01981, 0.09575), (0.005515, -0.02114, 0.1024), (0.005797, -0.07276, 0.07415), (-0.009407, -0.06794, 0.06932), (-0.009407, -0.05454, 0.08032), (0.005797, -0.05833, 0.08599), (0.00236, -0.1024, 0.04421), (-0.01284, -0.09609, 0.0416), (-0.01284, -0.08792, 0.05689), (0.00236, -0.09359, 0.06068), (0.004845, -0.106, 0.001043), (-0.01036, -0.09915, 0.001043), (-0.01036, -0.09745, 0.01829), (0.004845, -0.1041, 0.01962), (0.006418, -0.09493, -0.03864), (-0.008785, -0.08863, -0.03603), (-0.008785, -0.09366, -0.01945), (0.006418, -0.1003, -0.02078), (0.005051, -0.07528, -0.07405), (-0.01015, -0.07046, -0.06923), (-0.01015, -0.08146, -0.05583), (0.005051, -0.08713, -0.05962), (0.006558, -0.03962, -0.09432), (-0.008645, -0.03701, -0.08802), (-0.008645, -0.0523, -0.07985), (0.006558, -0.05609, -0.08552), (0.006875, -0.000439, -0.1017), (-0.008329, -0.000439, -0.09485), (-0.008329, -0.01769, -0.09315), (0.006875, -0.01902, -0.09984), (0.00421, 0.04024, -0.09989), (-0.01099, 0.03763, -0.09359), (-0.01099, 0.02104, -0.09862), (0.00421, 0.02237, -0.1053), (0.005362, 0.07376, -0.07497), (-0.009841, 0.06894, -0.07014), (-0.009841, 0.05554, -0.08114), (0.005362, 0.05933, -0.08681), (0.004903, 0.09775, -0.04159), (-0.0103, 0.09145, -0.03898), (-0.0103, 0.08327, -0.05427), (0.004903, 0.08895, -0.05806), (-0.01015, 0.09908, -0.001063), (-0.01015, 0.09738, -0.01831), (0.00505, 0.1041, -0.01964), (0.00505, 0.1059, -0.001063), (0.005903, 0.09642, 0.03891), (-0.009301, 0.09012, 0.0363), (-0.009301, 0.09515, 0.01971), (0.005903, 0.1018, 0.02105), (0.006882, 0.07249, 0.07138), (-0.008322, 0.06767, 0.06656), (-0.008322, 0.07867, 0.05316), (0.006882, 0.08434, 0.05695), (0.007062, 0.03947, 0.09326), (-0.008142, 0.03686, 0.08696), (-0.008142, 0.05215, 0.07879), (0.007062, 0.05594, 0.08446), (-0.003175, 0.003027, 0.124), (-0.01838, 0.003027, 0.1172), (-0.01838, 0.02028, 0.1155), (-0.003175, 0.02161, 0.1222), (-0.01897, 0.0009612, 0.09621), (-0.01897, 0.01821, 0.09451), (-0.02671, 0.002663, 0.1135), (-0.02671, 0.01991, 0.1118), (0.01603, 0.02041, 0.11), (0.01603, 0.001827, 0.1118), (0.008286, 0.02211, 0.1273), (0.008286, 0.003529, 0.1291)], [], [(2, 0, 112, 113), (2, 3, 5, 4), (7, 6, 110, 111), (6, 7, 9, 8), (9, 11, 107, 104), (10, 11, 13, 12), (13, 15, 103, 100), (14, 15, 17, 16), (19, 18, 98, 99), (18, 19, 21, 20), (23, 22, 94, 95), (22, 23, 25, 24), (25, 27, 91, 88), (26, 27, 29, 28), (29, 31, 87, 84), (30, 31, 33, 32), (35, 34, 82, 83), (34, 35, 37, 36), (38, 36, 77, 78), (38, 39, 41, 40), (41, 43, 75, 72), (42, 43, 45, 44), (44, 45, 68, 69), (46, 47, 49, 48), (51, 50, 66, 67), (50, 51, 53, 52), (53, 55, 127, 124), (54, 55, 57, 56), (57, 59, 123, 120), (58, 59, 61, 60), (3, 1, 63, 61, 59, 57, 55, 53, 51, 49, 47, 45, 43, 41, 39, 37, 35, 33, 31, 29, 27, 25, 23, 21, 19, 17, 15, 13, 11, 9, 7, 5), (63, 62, 118, 119), (62, 63, 1, 0), (0, 2, 4, 6, 8, 10, 12, 14, 16, 18, 20, 22, 24, 26, 28, 30, 32, 34, 36, 38, 40, 42, 44, 46, 48, 50, 52, 54, 56, 58, 60, 62), (67, 66, 130, 131), (50, 48, 65, 66), (49, 51, 67, 64), (48, 49, 64, 65), (69, 68, 71, 70), (47, 46, 70, 71), (46, 44, 69, 70), (45, 47, 71, 68), (73, 72, 75, 74), (40, 41, 72, 73), (43, 42, 74, 75), (42, 40, 73, 74), (77, 76, 79, 78), (37, 39, 79, 76), (36, 37, 76, 77), (39, 38, 78, 79), (81, 80, 83, 82), (34, 32, 81, 82), (33, 35, 83, 80), (32, 33, 80, 81), (85, 84, 87, 86), (28, 29, 84, 85), (31, 30, 86, 87), (30, 28, 85, 86), (89, 88, 91, 90), (24, 25, 88, 89), (27, 26, 90, 91), (26, 24, 89, 90), (93, 92, 95, 94), (22, 20, 93, 94), (21, 23, 95, 92), (20, 21, 92, 93), (97, 96, 99, 98), (18, 16, 97, 98), (17, 19, 99, 96), (16, 17, 96, 97), (101, 100, 103, 102), (12, 13, 100, 101), (15, 14, 102, 103), (14, 12, 101, 102), (105, 104, 107, 106), (8, 9, 104, 105), (11, 10, 106, 107), (10, 8, 105, 106), (109, 108, 111, 110), (6, 4, 109, 110), (5, 7, 111, 108), (4, 5, 108, 109), (112, 115, 114, 113), (3, 2, 113, 114), (1, 3, 114, 115), (0, 1, 115, 112), (117, 116, 119, 118), (62, 60, 117, 118), (61, 63, 119, 116), (60, 61, 116, 117), (121, 120, 123, 122), (56, 57, 120, 121), (59, 58, 122, 123), (58, 56, 121, 122), (125, 124, 127, 126), (52, 53, 124, 125), (55, 54, 126, 127), (54, 52, 125, 126), (129, 128, 131, 130), (66, 65, 132, 133), (128, 64, 137, 139), (65, 64, 128, 129), (133, 132, 134, 135), (129, 130, 135, 134), (65, 129, 134, 132), (130, 66, 133, 135), (137, 136, 138, 139), (67, 131, 138, 136), (64, 67, 136, 137), (131, 128, 139, 138)])
me_cylinder_007.materials.append(mat_material_007)
me_cylinder_007.use_remesh_preserve_volume = False
me_cylinder_007.use_remesh_preserve_attributes = False
me_cylinder_007.use_mirror_vertex_groups = False
me_cylinder_007.update()
me_cylinder_006 = bpy.data.meshes.new('Cylinder.006')
me_cylinder_006.from_pydata([(-0.00546, 0.08861, -3.272e-05), (0.009743, 0.09543, -3.272e-05), (-0.00546, 0.08691, -0.01728), (0.009743, 0.0936, -0.01861), (-0.00546, 0.08188, -0.03387), (0.009743, 0.08818, -0.03648), (-0.00546, 0.07371, -0.04916), (0.009743, 0.07938, -0.05295), (-0.00546, 0.06271, -0.06256), (0.009743, 0.06754, -0.06738), (-0.00546, 0.04932, -0.07355), (0.009743, 0.0531, -0.07922), (-0.00546, 0.03403, -0.08172), (0.009743, 0.03664, -0.08803), (-0.00546, 0.01744, -0.08676), (0.009743, 0.01877, -0.09344), (-0.00546, 0.0001908, -0.08846), (0.009743, 0.0001908, -0.09527), (-0.00546, -0.01706, -0.08676), (0.009743, -0.01839, -0.09344), (-0.00546, -0.03365, -0.08172), (0.009743, -0.03626, -0.08803), (-0.00546, -0.04893, -0.07355), (0.009743, -0.05272, -0.07922), (-0.00546, -0.06233, -0.06256), (0.009743, -0.06716, -0.06738), (-0.00546, -0.07333, -0.04916), (0.009743, -0.079, -0.05295), (-0.00546, -0.0815, -0.03387), (0.009743, -0.0878, -0.03648), (-0.00546, -0.08653, -0.01728), (0.009743, -0.09322, -0.01861), (-0.00546, -0.08823, -3.269e-05), (0.009743, -0.09505, -3.271e-05), (-0.00546, -0.08653, 0.01722), (0.009743, -0.09322, 0.01855), (-0.00546, -0.0815, 0.03381), (0.009743, -0.0878, 0.03641), (-0.00546, -0.07333, 0.04909), (0.009743, -0.079, 0.05288), (-0.00546, -0.06233, 0.06249), (0.009743, -0.06716, 0.06731), (-0.00546, -0.04893, 0.07349), (0.009743, -0.05272, 0.07916), (-0.00546, -0.03365, 0.08166), (0.009743, -0.03626, 0.08796), (-0.00546, -0.01706, 0.08669), (0.009743, -0.01839, 0.09338), (-0.00546, 0.0001909, 0.08839), (0.009743, 0.0001909, 0.09521), (-0.00546, 0.01744, 0.08669), (0.009743, 0.01877, 0.09338), (-0.00546, 0.03403, 0.08166), (0.009743, 0.03664, 0.08796), (-0.00546, 0.04932, 0.07349), (0.009743, 0.0531, 0.07916), (-0.00546, 0.06271, 0.06249), (0.009743, 0.06754, 0.06731), (-0.00546, 0.07371, 0.04909), (0.009743, 0.07938, 0.05288), (-0.00546, 0.08188, 0.0338), (0.009743, 0.08818, 0.03641), (-0.00546, 0.08691, 0.01722), (0.009743, 0.0936, 0.01855), (0.004574, 0.001326, 0.1067), (-0.01063, 0.001326, 0.09991), (-0.01063, 0.01858, 0.09822), (0.004574, 0.01991, 0.1049), (0.005515, -0.03901, 0.09702), (-0.009689, -0.0364, 0.09072), (-0.009689, -0.01981, 0.09575), (0.005515, -0.02114, 0.1024), (0.005797, -0.07276, 0.07415), (-0.009407, -0.06794, 0.06932), (-0.009407, -0.05454, 0.08032), (0.005797, -0.05833, 0.08599), (0.00236, -0.1024, 0.04421), (-0.01284, -0.09609, 0.0416), (-0.01284, -0.08792, 0.05689), (0.00236, -0.09359, 0.06068), (0.004845, -0.106, 0.001043), (-0.01036, -0.09915, 0.001043), (-0.01036, -0.09745, 0.01829), (0.004845, -0.1041, 0.01962), (0.006418, -0.09493, -0.03864), (-0.008785, -0.08863, -0.03603), (-0.008785, -0.09366, -0.01945), (0.006418, -0.1003, -0.02078), (0.005051, -0.07528, -0.07405), (-0.01015, -0.07046, -0.06923), (-0.01015, -0.08146, -0.05583), (0.005051, -0.08713, -0.05962), (0.006558, -0.03962, -0.09432), (-0.008645, -0.03701, -0.08802), (-0.008645, -0.0523, -0.07985), (0.006558, -0.05609, -0.08552), (0.006875, -0.000439, -0.1017), (-0.008329, -0.000439, -0.09485), (-0.008329, -0.01769, -0.09315), (0.006875, -0.01902, -0.09984), (0.00421, 0.04024, -0.09989), (-0.01099, 0.03763, -0.09359), (-0.01099, 0.02104, -0.09862), (0.00421, 0.02237, -0.1053), (0.005362, 0.07376, -0.07497), (-0.009841, 0.06894, -0.07014), (-0.009841, 0.05554, -0.08114), (0.005362, 0.05933, -0.08681), (0.004903, 0.09775, -0.04159), (-0.0103, 0.09145, -0.03898), (-0.0103, 0.08327, -0.05427), (0.004903, 0.08895, -0.05806), (-0.01015, 0.09908, -0.001063), (-0.01015, 0.09738, -0.01831), (0.00505, 0.1041, -0.01964), (0.00505, 0.1059, -0.001063), (0.005903, 0.09642, 0.03891), (-0.009301, 0.09012, 0.0363), (-0.009301, 0.09515, 0.01971), (0.005903, 0.1018, 0.02105), (0.006882, 0.07249, 0.07138), (-0.008322, 0.06767, 0.06656), (-0.008322, 0.07867, 0.05316), (0.006882, 0.08434, 0.05695), (0.007062, 0.03947, 0.09326), (-0.008142, 0.03686, 0.08696), (-0.008142, 0.05215, 0.07879), (0.007062, 0.05594, 0.08446), (-0.003175, 0.003027, 0.124), (-0.01838, 0.003027, 0.1172), (-0.01838, 0.02028, 0.1155), (-0.003175, 0.02161, 0.1222), (-0.01897, 0.0009612, 0.09621), (-0.01897, 0.01821, 0.09451), (-0.02671, 0.002663, 0.1135), (-0.02671, 0.01991, 0.1118), (0.01603, 0.02041, 0.11), (0.01603, 0.001827, 0.1118), (0.008286, 0.02211, 0.1273), (0.008286, 0.003529, 0.1291)], [], [(2, 0, 112, 113), (2, 3, 5, 4), (7, 6, 110, 111), (6, 7, 9, 8), (9, 11, 107, 104), (10, 11, 13, 12), (13, 15, 103, 100), (14, 15, 17, 16), (19, 18, 98, 99), (18, 19, 21, 20), (23, 22, 94, 95), (22, 23, 25, 24), (25, 27, 91, 88), (26, 27, 29, 28), (29, 31, 87, 84), (30, 31, 33, 32), (35, 34, 82, 83), (34, 35, 37, 36), (38, 36, 77, 78), (38, 39, 41, 40), (41, 43, 75, 72), (42, 43, 45, 44), (44, 45, 68, 69), (46, 47, 49, 48), (51, 50, 66, 67), (50, 51, 53, 52), (53, 55, 127, 124), (54, 55, 57, 56), (57, 59, 123, 120), (58, 59, 61, 60), (3, 1, 63, 61, 59, 57, 55, 53, 51, 49, 47, 45, 43, 41, 39, 37, 35, 33, 31, 29, 27, 25, 23, 21, 19, 17, 15, 13, 11, 9, 7, 5), (63, 62, 118, 119), (62, 63, 1, 0), (0, 2, 4, 6, 8, 10, 12, 14, 16, 18, 20, 22, 24, 26, 28, 30, 32, 34, 36, 38, 40, 42, 44, 46, 48, 50, 52, 54, 56, 58, 60, 62), (67, 66, 130, 131), (50, 48, 65, 66), (49, 51, 67, 64), (48, 49, 64, 65), (69, 68, 71, 70), (47, 46, 70, 71), (46, 44, 69, 70), (45, 47, 71, 68), (73, 72, 75, 74), (40, 41, 72, 73), (43, 42, 74, 75), (42, 40, 73, 74), (77, 76, 79, 78), (37, 39, 79, 76), (36, 37, 76, 77), (39, 38, 78, 79), (81, 80, 83, 82), (34, 32, 81, 82), (33, 35, 83, 80), (32, 33, 80, 81), (85, 84, 87, 86), (28, 29, 84, 85), (31, 30, 86, 87), (30, 28, 85, 86), (89, 88, 91, 90), (24, 25, 88, 89), (27, 26, 90, 91), (26, 24, 89, 90), (93, 92, 95, 94), (22, 20, 93, 94), (21, 23, 95, 92), (20, 21, 92, 93), (97, 96, 99, 98), (18, 16, 97, 98), (17, 19, 99, 96), (16, 17, 96, 97), (101, 100, 103, 102), (12, 13, 100, 101), (15, 14, 102, 103), (14, 12, 101, 102), (105, 104, 107, 106), (8, 9, 104, 105), (11, 10, 106, 107), (10, 8, 105, 106), (109, 108, 111, 110), (6, 4, 109, 110), (5, 7, 111, 108), (4, 5, 108, 109), (112, 115, 114, 113), (3, 2, 113, 114), (1, 3, 114, 115), (0, 1, 115, 112), (117, 116, 119, 118), (62, 60, 117, 118), (61, 63, 119, 116), (60, 61, 116, 117), (121, 120, 123, 122), (56, 57, 120, 121), (59, 58, 122, 123), (58, 56, 121, 122), (125, 124, 127, 126), (52, 53, 124, 125), (55, 54, 126, 127), (54, 52, 125, 126), (129, 128, 131, 130), (66, 65, 132, 133), (128, 64, 137, 139), (65, 64, 128, 129), (133, 132, 134, 135), (129, 130, 135, 134), (65, 129, 134, 132), (130, 66, 133, 135), (137, 136, 138, 139), (67, 131, 138, 136), (64, 67, 136, 137), (131, 128, 139, 138)])
me_cylinder_006.materials.append(mat_material_008)
me_cylinder_006.use_remesh_preserve_volume = False
me_cylinder_006.use_remesh_preserve_attributes = False
me_cylinder_006.use_mirror_vertex_groups = False
me_cylinder_006.update()
me_cylinder_009 = bpy.data.meshes.new('Cylinder.009')
me_cylinder_009.from_pydata([(-0.00546, 0.08861, -3.272e-05), (0.009743, 0.09543, -3.272e-05), (-0.00546, 0.08691, -0.01728), (0.009743, 0.0936, -0.01861), (-0.00546, 0.08188, -0.03387), (0.009743, 0.08818, -0.03648), (-0.00546, 0.07371, -0.04916), (0.009743, 0.07938, -0.05295), (-0.00546, 0.06271, -0.06256), (0.009743, 0.06754, -0.06738), (-0.00546, 0.04932, -0.07355), (0.009743, 0.0531, -0.07922), (-0.00546, 0.03403, -0.08172), (0.009743, 0.03664, -0.08803), (-0.00546, 0.01744, -0.08676), (0.009743, 0.01877, -0.09344), (-0.00546, 0.0001908, -0.08846), (0.009743, 0.0001908, -0.09527), (-0.00546, -0.01706, -0.08676), (0.009743, -0.01839, -0.09344), (-0.00546, -0.03365, -0.08172), (0.009743, -0.03626, -0.08803), (-0.00546, -0.04893, -0.07355), (0.009743, -0.05272, -0.07922), (-0.00546, -0.06233, -0.06256), (0.009743, -0.06716, -0.06738), (-0.00546, -0.07333, -0.04916), (0.009743, -0.079, -0.05295), (-0.00546, -0.0815, -0.03387), (0.009743, -0.0878, -0.03648), (-0.00546, -0.08653, -0.01728), (0.009743, -0.09322, -0.01861), (-0.00546, -0.08823, -3.269e-05), (0.009743, -0.09505, -3.271e-05), (-0.00546, -0.08653, 0.01722), (0.009743, -0.09322, 0.01855), (-0.00546, -0.0815, 0.03381), (0.009743, -0.0878, 0.03641), (-0.00546, -0.07333, 0.04909), (0.009743, -0.079, 0.05288), (-0.00546, -0.06233, 0.06249), (0.009743, -0.06716, 0.06731), (-0.00546, -0.04893, 0.07349), (0.009743, -0.05272, 0.07916), (-0.00546, -0.03365, 0.08166), (0.009743, -0.03626, 0.08796), (-0.00546, -0.01706, 0.08669), (0.009743, -0.01839, 0.09338), (-0.00546, 0.0001909, 0.08839), (0.009743, 0.0001909, 0.09521), (-0.00546, 0.01744, 0.08669), (0.009743, 0.01877, 0.09338), (-0.00546, 0.03403, 0.08166), (0.009743, 0.03664, 0.08796), (-0.00546, 0.04932, 0.07349), (0.009743, 0.0531, 0.07916), (-0.00546, 0.06271, 0.06249), (0.009743, 0.06754, 0.06731), (-0.00546, 0.07371, 0.04909), (0.009743, 0.07938, 0.05288), (-0.00546, 0.08188, 0.0338), (0.009743, 0.08818, 0.03641), (-0.00546, 0.08691, 0.01722), (0.009743, 0.0936, 0.01855), (0.004574, 0.001326, 0.1067), (-0.01063, 0.001326, 0.09991), (-0.01063, 0.01858, 0.09822), (0.004574, 0.01991, 0.1049), (0.005515, -0.03901, 0.09702), (-0.009689, -0.0364, 0.09072), (-0.009689, -0.01981, 0.09575), (0.005515, -0.02114, 0.1024), (0.005797, -0.07276, 0.07415), (-0.009407, -0.06794, 0.06932), (-0.009407, -0.05454, 0.08032), (0.005797, -0.05833, 0.08599), (0.00236, -0.1024, 0.04421), (-0.01284, -0.09609, 0.0416), (-0.01284, -0.08792, 0.05689), (0.00236, -0.09359, 0.06068), (0.004845, -0.106, 0.001043), (-0.01036, -0.09915, 0.001043), (-0.01036, -0.09745, 0.01829), (0.004845, -0.1041, 0.01962), (0.006418, -0.09493, -0.03864), (-0.008785, -0.08863, -0.03603), (-0.008785, -0.09366, -0.01945), (0.006418, -0.1003, -0.02078), (0.005051, -0.07528, -0.07405), (-0.01015, -0.07046, -0.06923), (-0.01015, -0.08146, -0.05583), (0.005051, -0.08713, -0.05962), (0.006558, -0.03962, -0.09432), (-0.008645, -0.03701, -0.08802), (-0.008645, -0.0523, -0.07985), (0.006558, -0.05609, -0.08552), (0.006875, -0.000439, -0.1017), (-0.008329, -0.000439, -0.09485), (-0.008329, -0.01769, -0.09315), (0.006875, -0.01902, -0.09984), (0.00421, 0.04024, -0.09989), (-0.01099, 0.03763, -0.09359), (-0.01099, 0.02104, -0.09862), (0.00421, 0.02237, -0.1053), (0.005362, 0.07376, -0.07497), (-0.009841, 0.06894, -0.07014), (-0.009841, 0.05554, -0.08114), (0.005362, 0.05933, -0.08681), (0.004903, 0.09775, -0.04159), (-0.0103, 0.09145, -0.03898), (-0.0103, 0.08327, -0.05427), (0.004903, 0.08895, -0.05806), (-0.01015, 0.09908, -0.001063), (-0.01015, 0.09738, -0.01831), (0.00505, 0.1041, -0.01964), (0.00505, 0.1059, -0.001063), (0.005903, 0.09642, 0.03891), (-0.009301, 0.09012, 0.0363), (-0.009301, 0.09515, 0.01971), (0.005903, 0.1018, 0.02105), (0.006882, 0.07249, 0.07138), (-0.008322, 0.06767, 0.06656), (-0.008322, 0.07867, 0.05316), (0.006882, 0.08434, 0.05695), (0.007062, 0.03947, 0.09326), (-0.008142, 0.03686, 0.08696), (-0.008142, 0.05215, 0.07879), (0.007062, 0.05594, 0.08446), (-0.003175, 0.003027, 0.124), (-0.01838, 0.003027, 0.1172), (-0.01838, 0.02028, 0.1155), (-0.003175, 0.02161, 0.1222), (-0.01897, 0.0009612, 0.09621), (-0.01897, 0.01821, 0.09451), (-0.02671, 0.002663, 0.1135), (-0.02671, 0.01991, 0.1118), (0.01603, 0.02041, 0.11), (0.01603, 0.001827, 0.1118), (0.008286, 0.02211, 0.1273), (0.008286, 0.003529, 0.1291)], [], [(2, 0, 112, 113), (2, 3, 5, 4), (7, 6, 110, 111), (6, 7, 9, 8), (9, 11, 107, 104), (10, 11, 13, 12), (13, 15, 103, 100), (14, 15, 17, 16), (19, 18, 98, 99), (18, 19, 21, 20), (23, 22, 94, 95), (22, 23, 25, 24), (25, 27, 91, 88), (26, 27, 29, 28), (29, 31, 87, 84), (30, 31, 33, 32), (35, 34, 82, 83), (34, 35, 37, 36), (38, 36, 77, 78), (38, 39, 41, 40), (41, 43, 75, 72), (42, 43, 45, 44), (44, 45, 68, 69), (46, 47, 49, 48), (51, 50, 66, 67), (50, 51, 53, 52), (53, 55, 127, 124), (54, 55, 57, 56), (57, 59, 123, 120), (58, 59, 61, 60), (3, 1, 63, 61, 59, 57, 55, 53, 51, 49, 47, 45, 43, 41, 39, 37, 35, 33, 31, 29, 27, 25, 23, 21, 19, 17, 15, 13, 11, 9, 7, 5), (63, 62, 118, 119), (62, 63, 1, 0), (0, 2, 4, 6, 8, 10, 12, 14, 16, 18, 20, 22, 24, 26, 28, 30, 32, 34, 36, 38, 40, 42, 44, 46, 48, 50, 52, 54, 56, 58, 60, 62), (67, 66, 130, 131), (50, 48, 65, 66), (49, 51, 67, 64), (48, 49, 64, 65), (69, 68, 71, 70), (47, 46, 70, 71), (46, 44, 69, 70), (45, 47, 71, 68), (73, 72, 75, 74), (40, 41, 72, 73), (43, 42, 74, 75), (42, 40, 73, 74), (77, 76, 79, 78), (37, 39, 79, 76), (36, 37, 76, 77), (39, 38, 78, 79), (81, 80, 83, 82), (34, 32, 81, 82), (33, 35, 83, 80), (32, 33, 80, 81), (85, 84, 87, 86), (28, 29, 84, 85), (31, 30, 86, 87), (30, 28, 85, 86), (89, 88, 91, 90), (24, 25, 88, 89), (27, 26, 90, 91), (26, 24, 89, 90), (93, 92, 95, 94), (22, 20, 93, 94), (21, 23, 95, 92), (20, 21, 92, 93), (97, 96, 99, 98), (18, 16, 97, 98), (17, 19, 99, 96), (16, 17, 96, 97), (101, 100, 103, 102), (12, 13, 100, 101), (15, 14, 102, 103), (14, 12, 101, 102), (105, 104, 107, 106), (8, 9, 104, 105), (11, 10, 106, 107), (10, 8, 105, 106), (109, 108, 111, 110), (6, 4, 109, 110), (5, 7, 111, 108), (4, 5, 108, 109), (112, 115, 114, 113), (3, 2, 113, 114), (1, 3, 114, 115), (0, 1, 115, 112), (117, 116, 119, 118), (62, 60, 117, 118), (61, 63, 119, 116), (60, 61, 116, 117), (121, 120, 123, 122), (56, 57, 120, 121), (59, 58, 122, 123), (58, 56, 121, 122), (125, 124, 127, 126), (52, 53, 124, 125), (55, 54, 126, 127), (54, 52, 125, 126), (129, 128, 131, 130), (66, 65, 132, 133), (128, 64, 137, 139), (65, 64, 128, 129), (133, 132, 134, 135), (129, 130, 135, 134), (65, 129, 134, 132), (130, 66, 133, 135), (137, 136, 138, 139), (67, 131, 138, 136), (64, 67, 136, 137), (131, 128, 139, 138)])
me_cylinder_009.materials.append(mat_material_001)
me_cylinder_009.use_remesh_preserve_volume = False
me_cylinder_009.use_remesh_preserve_attributes = False
me_cylinder_009.use_mirror_vertex_groups = False
me_cylinder_009.update()
me_cylinder_008 = bpy.data.meshes.new('Cylinder.008')
me_cylinder_008.from_pydata([(-0.00546, 0.08861, -3.272e-05), (0.009743, 0.09543, -3.272e-05), (-0.00546, 0.08691, -0.01728), (0.009743, 0.0936, -0.01861), (-0.00546, 0.08188, -0.03387), (0.009743, 0.08818, -0.03648), (-0.00546, 0.07371, -0.04916), (0.009743, 0.07938, -0.05295), (-0.00546, 0.06271, -0.06256), (0.009743, 0.06754, -0.06738), (-0.00546, 0.04932, -0.07355), (0.009743, 0.0531, -0.07922), (-0.00546, 0.03403, -0.08172), (0.009743, 0.03664, -0.08803), (-0.00546, 0.01744, -0.08676), (0.009743, 0.01877, -0.09344), (-0.00546, 0.0001908, -0.08846), (0.009743, 0.0001908, -0.09527), (-0.00546, -0.01706, -0.08676), (0.009743, -0.01839, -0.09344), (-0.00546, -0.03365, -0.08172), (0.009743, -0.03626, -0.08803), (-0.00546, -0.04893, -0.07355), (0.009743, -0.05272, -0.07922), (-0.00546, -0.06233, -0.06256), (0.009743, -0.06716, -0.06738), (-0.00546, -0.07333, -0.04916), (0.009743, -0.079, -0.05295), (-0.00546, -0.0815, -0.03387), (0.009743, -0.0878, -0.03648), (-0.00546, -0.08653, -0.01728), (0.009743, -0.09322, -0.01861), (-0.00546, -0.08823, -3.269e-05), (0.009743, -0.09505, -3.271e-05), (-0.00546, -0.08653, 0.01722), (0.009743, -0.09322, 0.01855), (-0.00546, -0.0815, 0.03381), (0.009743, -0.0878, 0.03641), (-0.00546, -0.07333, 0.04909), (0.009743, -0.079, 0.05288), (-0.00546, -0.06233, 0.06249), (0.009743, -0.06716, 0.06731), (-0.00546, -0.04893, 0.07349), (0.009743, -0.05272, 0.07916), (-0.00546, -0.03365, 0.08166), (0.009743, -0.03626, 0.08796), (-0.00546, -0.01706, 0.08669), (0.009743, -0.01839, 0.09338), (-0.00546, 0.0001909, 0.08839), (0.009743, 0.0001909, 0.09521), (-0.00546, 0.01744, 0.08669), (0.009743, 0.01877, 0.09338), (-0.00546, 0.03403, 0.08166), (0.009743, 0.03664, 0.08796), (-0.00546, 0.04932, 0.07349), (0.009743, 0.0531, 0.07916), (-0.00546, 0.06271, 0.06249), (0.009743, 0.06754, 0.06731), (-0.00546, 0.07371, 0.04909), (0.009743, 0.07938, 0.05288), (-0.00546, 0.08188, 0.0338), (0.009743, 0.08818, 0.03641), (-0.00546, 0.08691, 0.01722), (0.009743, 0.0936, 0.01855), (0.004574, 0.001326, 0.1067), (-0.01063, 0.001326, 0.09991), (-0.01063, 0.01858, 0.09822), (0.004574, 0.01991, 0.1049), (0.005515, -0.03901, 0.09702), (-0.009689, -0.0364, 0.09072), (-0.009689, -0.01981, 0.09575), (0.005515, -0.02114, 0.1024), (0.005797, -0.07276, 0.07415), (-0.009407, -0.06794, 0.06932), (-0.009407, -0.05454, 0.08032), (0.005797, -0.05833, 0.08599), (0.00236, -0.1024, 0.04421), (-0.01284, -0.09609, 0.0416), (-0.01284, -0.08792, 0.05689), (0.00236, -0.09359, 0.06068), (0.004845, -0.106, 0.001043), (-0.01036, -0.09915, 0.001043), (-0.01036, -0.09745, 0.01829), (0.004845, -0.1041, 0.01962), (0.006418, -0.09493, -0.03864), (-0.008785, -0.08863, -0.03603), (-0.008785, -0.09366, -0.01945), (0.006418, -0.1003, -0.02078), (0.005051, -0.07528, -0.07405), (-0.01015, -0.07046, -0.06923), (-0.01015, -0.08146, -0.05583), (0.005051, -0.08713, -0.05962), (0.006558, -0.03962, -0.09432), (-0.008645, -0.03701, -0.08802), (-0.008645, -0.0523, -0.07985), (0.006558, -0.05609, -0.08552), (0.006875, -0.000439, -0.1017), (-0.008329, -0.000439, -0.09485), (-0.008329, -0.01769, -0.09315), (0.006875, -0.01902, -0.09984), (0.00421, 0.04024, -0.09989), (-0.01099, 0.03763, -0.09359), (-0.01099, 0.02104, -0.09862), (0.00421, 0.02237, -0.1053), (0.005362, 0.07376, -0.07497), (-0.009841, 0.06894, -0.07014), (-0.009841, 0.05554, -0.08114), (0.005362, 0.05933, -0.08681), (0.004903, 0.09775, -0.04159), (-0.0103, 0.09145, -0.03898), (-0.0103, 0.08327, -0.05427), (0.004903, 0.08895, -0.05806), (-0.01015, 0.09908, -0.001063), (-0.01015, 0.09738, -0.01831), (0.00505, 0.1041, -0.01964), (0.00505, 0.1059, -0.001063), (0.005903, 0.09642, 0.03891), (-0.009301, 0.09012, 0.0363), (-0.009301, 0.09515, 0.01971), (0.005903, 0.1018, 0.02105), (0.006882, 0.07249, 0.07138), (-0.008322, 0.06767, 0.06656), (-0.008322, 0.07867, 0.05316), (0.006882, 0.08434, 0.05695), (0.007062, 0.03947, 0.09326), (-0.008142, 0.03686, 0.08696), (-0.008142, 0.05215, 0.07879), (0.007062, 0.05594, 0.08446), (-0.003175, 0.003027, 0.124), (-0.01838, 0.003027, 0.1172), (-0.01838, 0.02028, 0.1155), (-0.003175, 0.02161, 0.1222), (-0.01897, 0.0009612, 0.09621), (-0.01897, 0.01821, 0.09451), (-0.02671, 0.002663, 0.1135), (-0.02671, 0.01991, 0.1118), (0.01603, 0.02041, 0.11), (0.01603, 0.001827, 0.1118), (0.008286, 0.02211, 0.1273), (0.008286, 0.003529, 0.1291)], [], [(2, 0, 112, 113), (2, 3, 5, 4), (7, 6, 110, 111), (6, 7, 9, 8), (9, 11, 107, 104), (10, 11, 13, 12), (13, 15, 103, 100), (14, 15, 17, 16), (19, 18, 98, 99), (18, 19, 21, 20), (23, 22, 94, 95), (22, 23, 25, 24), (25, 27, 91, 88), (26, 27, 29, 28), (29, 31, 87, 84), (30, 31, 33, 32), (35, 34, 82, 83), (34, 35, 37, 36), (38, 36, 77, 78), (38, 39, 41, 40), (41, 43, 75, 72), (42, 43, 45, 44), (44, 45, 68, 69), (46, 47, 49, 48), (51, 50, 66, 67), (50, 51, 53, 52), (53, 55, 127, 124), (54, 55, 57, 56), (57, 59, 123, 120), (58, 59, 61, 60), (3, 1, 63, 61, 59, 57, 55, 53, 51, 49, 47, 45, 43, 41, 39, 37, 35, 33, 31, 29, 27, 25, 23, 21, 19, 17, 15, 13, 11, 9, 7, 5), (63, 62, 118, 119), (62, 63, 1, 0), (0, 2, 4, 6, 8, 10, 12, 14, 16, 18, 20, 22, 24, 26, 28, 30, 32, 34, 36, 38, 40, 42, 44, 46, 48, 50, 52, 54, 56, 58, 60, 62), (67, 66, 130, 131), (50, 48, 65, 66), (49, 51, 67, 64), (48, 49, 64, 65), (69, 68, 71, 70), (47, 46, 70, 71), (46, 44, 69, 70), (45, 47, 71, 68), (73, 72, 75, 74), (40, 41, 72, 73), (43, 42, 74, 75), (42, 40, 73, 74), (77, 76, 79, 78), (37, 39, 79, 76), (36, 37, 76, 77), (39, 38, 78, 79), (81, 80, 83, 82), (34, 32, 81, 82), (33, 35, 83, 80), (32, 33, 80, 81), (85, 84, 87, 86), (28, 29, 84, 85), (31, 30, 86, 87), (30, 28, 85, 86), (89, 88, 91, 90), (24, 25, 88, 89), (27, 26, 90, 91), (26, 24, 89, 90), (93, 92, 95, 94), (22, 20, 93, 94), (21, 23, 95, 92), (20, 21, 92, 93), (97, 96, 99, 98), (18, 16, 97, 98), (17, 19, 99, 96), (16, 17, 96, 97), (101, 100, 103, 102), (12, 13, 100, 101), (15, 14, 102, 103), (14, 12, 101, 102), (105, 104, 107, 106), (8, 9, 104, 105), (11, 10, 106, 107), (10, 8, 105, 106), (109, 108, 111, 110), (6, 4, 109, 110), (5, 7, 111, 108), (4, 5, 108, 109), (112, 115, 114, 113), (3, 2, 113, 114), (1, 3, 114, 115), (0, 1, 115, 112), (117, 116, 119, 118), (62, 60, 117, 118), (61, 63, 119, 116), (60, 61, 116, 117), (121, 120, 123, 122), (56, 57, 120, 121), (59, 58, 122, 123), (58, 56, 121, 122), (125, 124, 127, 126), (52, 53, 124, 125), (55, 54, 126, 127), (54, 52, 125, 126), (129, 128, 131, 130), (66, 65, 132, 133), (128, 64, 137, 139), (65, 64, 128, 129), (133, 132, 134, 135), (129, 130, 135, 134), (65, 129, 134, 132), (130, 66, 133, 135), (137, 136, 138, 139), (67, 131, 138, 136), (64, 67, 136, 137), (131, 128, 139, 138)])
me_cylinder_008.materials.append(mat_material_008)
me_cylinder_008.use_remesh_preserve_volume = False
me_cylinder_008.use_remesh_preserve_attributes = False
me_cylinder_008.use_mirror_vertex_groups = False
me_cylinder_008.update()
me_cylinder_010 = bpy.data.meshes.new('Cylinder.010')
me_cylinder_010.from_pydata([(-0.00546, 0.08861, -3.272e-05), (0.009743, 0.09543, -3.272e-05), (-0.00546, 0.08691, -0.01728), (0.009743, 0.0936, -0.01861), (-0.00546, 0.08188, -0.03387), (0.009743, 0.08818, -0.03648), (-0.00546, 0.07371, -0.04916), (0.009743, 0.07938, -0.05295), (-0.00546, 0.06271, -0.06256), (0.009743, 0.06754, -0.06738), (-0.00546, 0.04932, -0.07355), (0.009743, 0.0531, -0.07922), (-0.00546, 0.03403, -0.08172), (0.009743, 0.03664, -0.08803), (-0.00546, 0.01744, -0.08676), (0.009743, 0.01877, -0.09344), (-0.00546, 0.0001908, -0.08846), (0.009743, 0.0001908, -0.09527), (-0.00546, -0.01706, -0.08676), (0.009743, -0.01839, -0.09344), (-0.00546, -0.03365, -0.08172), (0.009743, -0.03626, -0.08803), (-0.00546, -0.04893, -0.07355), (0.009743, -0.05272, -0.07922), (-0.00546, -0.06233, -0.06256), (0.009743, -0.06716, -0.06738), (-0.00546, -0.07333, -0.04916), (0.009743, -0.079, -0.05295), (-0.00546, -0.0815, -0.03387), (0.009743, -0.0878, -0.03648), (-0.00546, -0.08653, -0.01728), (0.009743, -0.09322, -0.01861), (-0.00546, -0.08823, -3.269e-05), (0.009743, -0.09505, -3.271e-05), (-0.00546, -0.08653, 0.01722), (0.009743, -0.09322, 0.01855), (-0.00546, -0.0815, 0.03381), (0.009743, -0.0878, 0.03641), (-0.00546, -0.07333, 0.04909), (0.009743, -0.079, 0.05288), (-0.00546, -0.06233, 0.06249), (0.009743, -0.06716, 0.06731), (-0.00546, -0.04893, 0.07349), (0.009743, -0.05272, 0.07916), (-0.00546, -0.03365, 0.08166), (0.009743, -0.03626, 0.08796), (-0.00546, -0.01706, 0.08669), (0.009743, -0.01839, 0.09338), (-0.00546, 0.0001909, 0.08839), (0.009743, 0.0001909, 0.09521), (-0.00546, 0.01744, 0.08669), (0.009743, 0.01877, 0.09338), (-0.00546, 0.03403, 0.08166), (0.009743, 0.03664, 0.08796), (-0.00546, 0.04932, 0.07349), (0.009743, 0.0531, 0.07916), (-0.00546, 0.06271, 0.06249), (0.009743, 0.06754, 0.06731), (-0.00546, 0.07371, 0.04909), (0.009743, 0.07938, 0.05288), (-0.00546, 0.08188, 0.0338), (0.009743, 0.08818, 0.03641), (-0.00546, 0.08691, 0.01722), (0.009743, 0.0936, 0.01855), (0.004574, 0.001326, 0.1067), (-0.01063, 0.001326, 0.09991), (-0.01063, 0.01858, 0.09822), (0.004574, 0.01991, 0.1049), (0.005515, -0.03901, 0.09702), (-0.009689, -0.0364, 0.09072), (-0.009689, -0.01981, 0.09575), (0.005515, -0.02114, 0.1024), (0.005797, -0.07276, 0.07415), (-0.009407, -0.06794, 0.06932), (-0.009407, -0.05454, 0.08032), (0.005797, -0.05833, 0.08599), (0.00236, -0.1024, 0.04421), (-0.01284, -0.09609, 0.0416), (-0.01284, -0.08792, 0.05689), (0.00236, -0.09359, 0.06068), (0.004845, -0.106, 0.001043), (-0.01036, -0.09915, 0.001043), (-0.01036, -0.09745, 0.01829), (0.004845, -0.1041, 0.01962), (0.006418, -0.09493, -0.03864), (-0.008785, -0.08863, -0.03603), (-0.008785, -0.09366, -0.01945), (0.006418, -0.1003, -0.02078), (0.005051, -0.07528, -0.07405), (-0.01015, -0.07046, -0.06923), (-0.01015, -0.08146, -0.05583), (0.005051, -0.08713, -0.05962), (0.006558, -0.03962, -0.09432), (-0.008645, -0.03701, -0.08802), (-0.008645, -0.0523, -0.07985), (0.006558, -0.05609, -0.08552), (0.006875, -0.000439, -0.1017), (-0.008329, -0.000439, -0.09485), (-0.008329, -0.01769, -0.09315), (0.006875, -0.01902, -0.09984), (0.00421, 0.04024, -0.09989), (-0.01099, 0.03763, -0.09359), (-0.01099, 0.02104, -0.09862), (0.00421, 0.02237, -0.1053), (0.005362, 0.07376, -0.07497), (-0.009841, 0.06894, -0.07014), (-0.009841, 0.05554, -0.08114), (0.005362, 0.05933, -0.08681), (0.004903, 0.09775, -0.04159), (-0.0103, 0.09145, -0.03898), (-0.0103, 0.08327, -0.05427), (0.004903, 0.08895, -0.05806), (-0.01015, 0.09908, -0.001063), (-0.01015, 0.09738, -0.01831), (0.00505, 0.1041, -0.01964), (0.00505, 0.1059, -0.001063), (0.005903, 0.09642, 0.03891), (-0.009301, 0.09012, 0.0363), (-0.009301, 0.09515, 0.01971), (0.005903, 0.1018, 0.02105), (0.006882, 0.07249, 0.07138), (-0.008322, 0.06767, 0.06656), (-0.008322, 0.07867, 0.05316), (0.006882, 0.08434, 0.05695), (0.007062, 0.03947, 0.09326), (-0.008142, 0.03686, 0.08696), (-0.008142, 0.05215, 0.07879), (0.007062, 0.05594, 0.08446), (-0.003175, 0.003027, 0.124), (-0.01838, 0.003027, 0.1172), (-0.01838, 0.02028, 0.1155), (-0.003175, 0.02161, 0.1222), (-0.01897, 0.0009612, 0.09621), (-0.01897, 0.01821, 0.09451), (-0.02671, 0.002663, 0.1135), (-0.02671, 0.01991, 0.1118), (0.01603, 0.02041, 0.11), (0.01603, 0.001827, 0.1118), (0.008286, 0.02211, 0.1273), (0.008286, 0.003529, 0.1291)], [], [(2, 0, 112, 113), (2, 3, 5, 4), (7, 6, 110, 111), (6, 7, 9, 8), (9, 11, 107, 104), (10, 11, 13, 12), (13, 15, 103, 100), (14, 15, 17, 16), (19, 18, 98, 99), (18, 19, 21, 20), (23, 22, 94, 95), (22, 23, 25, 24), (25, 27, 91, 88), (26, 27, 29, 28), (29, 31, 87, 84), (30, 31, 33, 32), (35, 34, 82, 83), (34, 35, 37, 36), (38, 36, 77, 78), (38, 39, 41, 40), (41, 43, 75, 72), (42, 43, 45, 44), (44, 45, 68, 69), (46, 47, 49, 48), (51, 50, 66, 67), (50, 51, 53, 52), (53, 55, 127, 124), (54, 55, 57, 56), (57, 59, 123, 120), (58, 59, 61, 60), (3, 1, 63, 61, 59, 57, 55, 53, 51, 49, 47, 45, 43, 41, 39, 37, 35, 33, 31, 29, 27, 25, 23, 21, 19, 17, 15, 13, 11, 9, 7, 5), (63, 62, 118, 119), (62, 63, 1, 0), (0, 2, 4, 6, 8, 10, 12, 14, 16, 18, 20, 22, 24, 26, 28, 30, 32, 34, 36, 38, 40, 42, 44, 46, 48, 50, 52, 54, 56, 58, 60, 62), (67, 66, 130, 131), (50, 48, 65, 66), (49, 51, 67, 64), (48, 49, 64, 65), (69, 68, 71, 70), (47, 46, 70, 71), (46, 44, 69, 70), (45, 47, 71, 68), (73, 72, 75, 74), (40, 41, 72, 73), (43, 42, 74, 75), (42, 40, 73, 74), (77, 76, 79, 78), (37, 39, 79, 76), (36, 37, 76, 77), (39, 38, 78, 79), (81, 80, 83, 82), (34, 32, 81, 82), (33, 35, 83, 80), (32, 33, 80, 81), (85, 84, 87, 86), (28, 29, 84, 85), (31, 30, 86, 87), (30, 28, 85, 86), (89, 88, 91, 90), (24, 25, 88, 89), (27, 26, 90, 91), (26, 24, 89, 90), (93, 92, 95, 94), (22, 20, 93, 94), (21, 23, 95, 92), (20, 21, 92, 93), (97, 96, 99, 98), (18, 16, 97, 98), (17, 19, 99, 96), (16, 17, 96, 97), (101, 100, 103, 102), (12, 13, 100, 101), (15, 14, 102, 103), (14, 12, 101, 102), (105, 104, 107, 106), (8, 9, 104, 105), (11, 10, 106, 107), (10, 8, 105, 106), (109, 108, 111, 110), (6, 4, 109, 110), (5, 7, 111, 108), (4, 5, 108, 109), (112, 115, 114, 113), (3, 2, 113, 114), (1, 3, 114, 115), (0, 1, 115, 112), (117, 116, 119, 118), (62, 60, 117, 118), (61, 63, 119, 116), (60, 61, 116, 117), (121, 120, 123, 122), (56, 57, 120, 121), (59, 58, 122, 123), (58, 56, 121, 122), (125, 124, 127, 126), (52, 53, 124, 125), (55, 54, 126, 127), (54, 52, 125, 126), (129, 128, 131, 130), (66, 65, 132, 133), (128, 64, 137, 139), (65, 64, 128, 129), (133, 132, 134, 135), (129, 130, 135, 134), (65, 129, 134, 132), (130, 66, 133, 135), (137, 136, 138, 139), (67, 131, 138, 136), (64, 67, 136, 137), (131, 128, 139, 138)])
me_cylinder_010.materials.append(mat_material_008)
me_cylinder_010.use_remesh_preserve_volume = False
me_cylinder_010.use_remesh_preserve_attributes = False
me_cylinder_010.use_mirror_vertex_groups = False
me_cylinder_010.update()

# ---- objects
ob_01_no_animated_rotation_bone = bpy.data.objects.new('01_no_animated_rotation_bone', None)
ob_trim_wheel = bpy.data.objects.new('trim_wheel', me_cylinder_000)
ob_02_only_rotated_around_one_axis = bpy.data.objects.new('02_only_rotated_around_one_axis', None)
ob_trim_wheel_001 = bpy.data.objects.new('trim_wheel.001', me_cylinder_001)
ob_03_rot_keyframes_must_be_sorted = bpy.data.objects.new('03_rot_keyframes_must_be_sorted', None)
ob_trim_wheel_002 = bpy.data.objects.new('trim_wheel.002', me_cylinder_002)
ob_04_must_be_driven_by_only_1_dataref = bpy.data.objects.new('04_must_be_driven_by_only_1_dataref', None)
ob_trim_wheel_003 = bpy.data.objects.new('trim_wheel.003', me_cylinder_005)
ob_05_must_have_at_least_2_non_clamping_keyframes = bpy.data.objects.new('05_must_have_at_least_2_non_clamping_keyframes', None)
ob_trim_wheel_004 = bpy.data.objects.new('trim_wheel.004', me_cylinder_003)
ob_06_0_degree_rotation_not_allowed = bpy.data.objects.new('06_0_degree_rotation_not_allowed', None)
ob_trim_wheel_005 = bpy.data.objects.new('trim_wheel.005', me_cylinder_004)
ob_07_counter_clockwise_also_allowed = bpy.data.objects.new('07_counter_clockwise_also_allowed', None)
ob_trim_wheel_006 = bpy.data.objects.new('trim_wheel.006', me_cylinder_007)
ob_08_neg_15_15_degree_animation_allowed = bpy.data.objects.new('08_neg_15_15_degree_animation_allowed', None)
ob_trim_wheel_007 = bpy.data.objects.new('trim_wheel.007', me_cylinder_006)
ob_09_dataref_values_descending_allowed = bpy.data.objects.new('09_dataref_values_descending_allowed', None)
ob_trim_wheel_008 = bpy.data.objects.new('trim_wheel.008', me_cylinder_009)
ob_10_no_rounding_bug_from_unnormalized_vector = bpy.data.objects.new('10_no_rounding_bug_from_unnormalized_vector', None)
ob_trim_wheel_009 = bpy.data.objects.new('trim_wheel.009', me_cylinder_008)
ob_11_known_good_rotation_bone = bpy.data.objects.new('11_known_good_rotation_bone', None)
ob_trim_wheel_010 = bpy.data.objects.new('trim_wheel.010', me_cylinder_010)

# ---- transforms, parenting, visibility, modifiers, constraints
ob_01_no_animated_rotation_bone.location = (0.0, 0.0, 0.0)
ob_01_no_animated_rotation_bone.empty_image_offset = (0.0, 0.0)
ob_01_no_animated_rotation_bone.lineart.crease_threshold = 0.0
ob_trim_wheel.parent = ob_01_no_animated_rotation_bone
ob_trim_wheel.location = (-1.0, 0.3, 0.55)
ob_trim_wheel.lineart.crease_threshold = 0.0
ob_02_only_rotated_around_one_axis.location = (0.0, 0.0, 0.0)
ob_02_only_rotated_around_one_axis.empty_image_offset = (0.0, 0.0)
ob_02_only_rotated_around_one_axis.lineart.crease_threshold = 0.0
ob_trim_wheel_001.parent = ob_02_only_rotated_around_one_axis
ob_trim_wheel_001.location = (-1.0, 0.3, 0.55)
ob_trim_wheel_001.lineart.crease_threshold = 0.0
ob_03_rot_keyframes_must_be_sorted.location = (0.0, 0.0, 0.0)
ob_03_rot_keyframes_must_be_sorted.empty_image_offset = (0.0, 0.0)
ob_03_rot_keyframes_must_be_sorted.lineart.crease_threshold = 0.0
ob_trim_wheel_002.parent = ob_03_rot_keyframes_must_be_sorted
ob_trim_wheel_002.location = (-1.0, 0.3, 0.55)
ob_trim_wheel_002.lineart.crease_threshold = 0.0
ob_04_must_be_driven_by_only_1_dataref.location = (0.0, 0.0, 0.0)
ob_04_must_be_driven_by_only_1_dataref.empty_image_offset = (0.0, 0.0)
ob_04_must_be_driven_by_only_1_dataref.lineart.crease_threshold = 0.0
ob_trim_wheel_003.parent = ob_04_must_be_driven_by_only_1_dataref
ob_trim_wheel_003.location = (-1.0, 0.3, 0.55)
ob_trim_wheel_003.lineart.crease_threshold = 0.0
ob_05_must_have_at_least_2_non_clamping_keyframes.location = (0.0, 0.0, 0.0)
ob_05_must_have_at_least_2_non_clamping_keyframes.empty_image_offset = (0.0, 0.0)
ob_05_must_have_at_least_2_non_clamping_keyframes.lineart.crease_threshold = 0.0
ob_trim_wheel_004.parent = ob_05_must_have_at_least_2_non_clamping_keyframes
ob_trim_wheel_004.location = (-1.0, 0.3, 0.55)
ob_trim_wheel_004.lineart.crease_threshold = 0.0
ob_06_0_degree_rotation_not_allowed.location = (0.0, 0.0, 0.0)
ob_06_0_degree_rotation_not_allowed.empty_image_offset = (0.0, 0.0)
ob_06_0_degree_rotation_not_allowed.lineart.crease_threshold = 0.0
ob_trim_wheel_005.parent = ob_06_0_degree_rotation_not_allowed
ob_trim_wheel_005.location = (-1.0, 0.3, 0.55)
ob_trim_wheel_005.rotation_euler = (1.571, 0.0, 0.0)
ob_trim_wheel_005.lineart.crease_threshold = 0.0
ob_07_counter_clockwise_also_allowed.location = (0.0, 0.0, 0.0)
ob_07_counter_clockwise_also_allowed.empty_image_offset = (0.0, 0.0)
ob_07_counter_clockwise_also_allowed.lineart.crease_threshold = 0.0
ob_trim_wheel_006.parent = ob_07_counter_clockwise_also_allowed
ob_trim_wheel_006.location = (-1.0, 0.3, 0.55)
ob_trim_wheel_006.rotation_euler = (-0.1745, 0.0, 0.0)
ob_trim_wheel_006.lineart.crease_threshold = 0.0
ob_08_neg_15_15_degree_animation_allowed.location = (0.0, 0.0, 0.0)
ob_08_neg_15_15_degree_animation_allowed.empty_image_offset = (0.0, 0.0)
ob_08_neg_15_15_degree_animation_allowed.lineart.crease_threshold = 0.0
ob_trim_wheel_007.parent = ob_08_neg_15_15_degree_animation_allowed
ob_trim_wheel_007.location = (-1.0, 0.3, 0.55)
ob_trim_wheel_007.rotation_euler = (-0.2618, 0.0, 0.0)
ob_trim_wheel_007.lineart.crease_threshold = 0.0
ob_09_dataref_values_descending_allowed.location = (0.0, 0.0, 0.0)
ob_09_dataref_values_descending_allowed.empty_image_offset = (0.0, 0.0)
ob_09_dataref_values_descending_allowed.lineart.crease_threshold = 0.0
ob_trim_wheel_008.parent = ob_09_dataref_values_descending_allowed
ob_trim_wheel_008.location = (-1.0, 0.3, 0.55)
ob_trim_wheel_008.rotation_euler = (0.3491, 0.0, 0.0)
ob_trim_wheel_008.lineart.crease_threshold = 0.0
ob_10_no_rounding_bug_from_unnormalized_vector.location = (0.0, 0.0, 0.0)
ob_10_no_rounding_bug_from_unnormalized_vector.empty_image_offset = (0.0, 0.0)
ob_10_no_rounding_bug_from_unnormalized_vector.lineart.crease_threshold = 0.0
ob_trim_wheel_009.parent = ob_10_no_rounding_bug_from_unnormalized_vector
ob_trim_wheel_009.location = (-1.0, 0.3, 0.55)
ob_trim_wheel_009.lineart.crease_threshold = 0.0
ob_11_known_good_rotation_bone.location = (0.0, 0.0, 0.0)
ob_11_known_good_rotation_bone.empty_image_offset = (0.0, 0.0)
ob_11_known_good_rotation_bone.lineart.crease_threshold = 0.0
ob_trim_wheel_010.parent = ob_11_known_good_rotation_bone
ob_trim_wheel_010.location = (-1.0, 0.3, 0.55)
ob_trim_wheel_010.lineart.crease_threshold = 0.0

# ---- collection membership
col_collection_1.objects.link(ob_01_no_animated_rotation_bone)
col_collection_1.objects.link(ob_trim_wheel)
col_collection_2.objects.link(ob_02_only_rotated_around_one_axis)
col_collection_2.objects.link(ob_trim_wheel_001)
col_collection_3.objects.link(ob_03_rot_keyframes_must_be_sorted)
col_collection_3.objects.link(ob_trim_wheel_002)
col_collection_4.objects.link(ob_04_must_be_driven_by_only_1_dataref)
col_collection_4.objects.link(ob_trim_wheel_003)
col_collection_5.objects.link(ob_05_must_have_at_least_2_non_clamping_keyframes)
col_collection_5.objects.link(ob_trim_wheel_004)
col_collection_6.objects.link(ob_06_0_degree_rotation_not_allowed)
col_collection_6.objects.link(ob_trim_wheel_005)
col_collection_7.objects.link(ob_07_counter_clockwise_also_allowed)
col_collection_7.objects.link(ob_trim_wheel_006)
col_collection_8.objects.link(ob_08_neg_15_15_degree_animation_allowed)
col_collection_8.objects.link(ob_trim_wheel_007)
col_collection_9.objects.link(ob_09_dataref_values_descending_allowed)
col_collection_9.objects.link(ob_trim_wheel_008)
col_collection_10.objects.link(ob_10_no_rounding_bug_from_unnormalized_vector)
col_collection_10.objects.link(ob_trim_wheel_009)
col_collection_11.objects.link(ob_11_known_good_rotation_bone)
col_collection_11.objects.link(ob_trim_wheel_010)
def _layer_coll(name, lc=None):
    lc = lc or bpy.context.view_layer.layer_collection
    for c in lc.children:
        if c.name == name: return c
        r = _layer_coll(name, c)
        if r: return r
_layer_coll('Collection 8').holdout = True

# ---- scene / render settings (as saved in the file)
scene.frame_start = 1; scene.frame_end = 250; scene.frame_set(0)
scene.render.engine = 'BLENDER_EEVEE_NEXT'
scene.render.image_settings.color_mode = 'RGB'
scene.render.image_settings.quality = 100
scene.render.image_settings.compression = 100
scene.render.image_settings.exr_codec = 'RLE'
scene.render.dither_intensity = 0.0
scene.render.use_bake_selected_to_active = True
scene.render.bake_margin = 4
scene.render.bake_bias = 0.11
scene.cycles.use_denoising = False
scene.cycles.samples = 10
scene.cycles.sampling_pattern = 'TABULATED_SOBOL'
scene.cycles.light_sampling_threshold = 0.0
scene.cycles.use_adaptive_sampling = False
scene.cycles.use_light_tree = False
scene.cycles.blur_glossy = 0.0
scene.cycles.volume_bounces = 1
scene.cycles.pixel_filter_type = 'GAUSSIAN'
scene.cycles.sample_clamp_indirect = 0.0
scene.view_settings.view_transform = 'Raw'
bpy.context.view_layer.update()

# ---- added for rendering (the .blend has no active camera): camera
cam_auto = bpy.data.cameras.new('AutoCamera')
cam_auto.lens = 50.0
cam_auto.sensor_width = 36.0
cam_auto.clip_end = 1000.0
ob_auto_camera = bpy.data.objects.new('AutoCamera', cam_auto)
scene.collection.objects.link(ob_auto_camera)
ob_auto_camera.location = (0.791503, -1.40625, 1.32437)
ob_auto_camera.rotation_euler = (1.09748, -7.21219e-08, 0.694738)
scene.camera = ob_auto_camera
bpy.context.view_layer.update()
